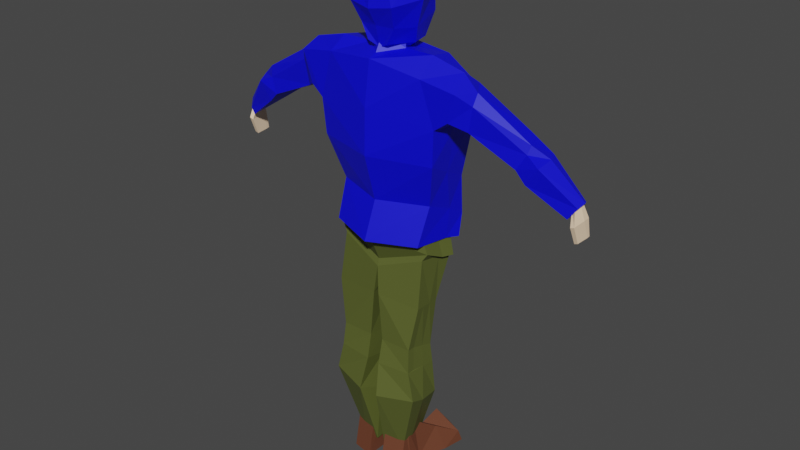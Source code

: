 # Source: Jeroupa.blend  (saved by Blender 3.4.6; exported with 4.5.12 LTS)
import bpy
from mathutils import Matrix  # noqa: F401  (used for matrix-valued properties, if any)

bpy.ops.wm.read_factory_settings(use_empty=True)
scene = bpy.context.scene
scene.name = 'Scene'

# ---- collections
col_collection = bpy.data.collections.new('Collection'); scene.collection.children.link(col_collection)

# ---- materials (node trees are filled in below, after node groups)
mat_corpo = bpy.data.materials.new('Corpo')
mat_corpo.alpha_threshold = 0.0
mat_corpo.use_transparent_shadow = False
mat_corpo.roughness = 0.5
mat_corpo.line_color = (0.0, 0.0, 0.0, 1.0)
mat_casaca = bpy.data.materials.new('Casaca')
mat_casaca.use_transparent_shadow = False
mat_cal_as = bpy.data.materials.new('Calças')
mat_cal_as.use_transparent_shadow = False
mat_sapata = bpy.data.materials.new('Sapata')
mat_sapata.use_transparent_shadow = False
mat_material_001 = bpy.data.materials.new('Material.001')
mat_material_001.use_transparent_shadow = False

# ---- material node trees
mat_corpo.use_nodes = True; mat_corpo.node_tree.nodes.clear()
_N = mat_corpo.node_tree.nodes; _L = mat_corpo.node_tree.links
n0 = _N.new('ShaderNodeOutputMaterial'); n0.name = 'Material Output'; n0.location = (300, 300)
n1 = _N.new('ShaderNodeBsdfPrincipled'); n1.name = 'Principled BSDF'; n1.location = (10, 300)
n1.distribution = 'GGX'
n1.subsurface_method = 'RANDOM_WALK_SKIN'
n1.inputs[0].default_value = (1.0, 0.7454, 0.5089, 1.0)
n1.inputs[3].default_value = 1.45
n1.inputs[27].default_value = (0.0, 0.0, 0.0, 1.0)
n1.inputs[28].default_value = 1.0
_L.new(n1.outputs[0], n0.inputs[0])
n0.is_active_output = True
mat_casaca.use_nodes = True; mat_casaca.node_tree.nodes.clear()
_N = mat_casaca.node_tree.nodes; _L = mat_casaca.node_tree.links
n0 = _N.new('ShaderNodeBsdfPrincipled'); n0.name = 'Principled BSDF'; n0.location = (10, 300)
n0.distribution = 'GGX'
n0.subsurface_method = 'RANDOM_WALK_SKIN'
n0.inputs[0].default_value = (0.0, 0.0002376, 0.8, 1.0)
n0.inputs[3].default_value = 1.45
n0.inputs[27].default_value = (0.0, 0.0, 0.0, 1.0)
n0.inputs[28].default_value = 1.0
n1 = _N.new('ShaderNodeOutputMaterial'); n1.name = 'Material Output'; n1.location = (300, 300)
_L.new(n0.outputs[0], n1.inputs[0])
n1.is_active_output = True
mat_cal_as.use_nodes = True; mat_cal_as.node_tree.nodes.clear()
_N = mat_cal_as.node_tree.nodes; _L = mat_cal_as.node_tree.links
n0 = _N.new('ShaderNodeBsdfPrincipled'); n0.name = 'Principled BSDF'; n0.location = (10, 300)
n0.distribution = 'GGX'
n0.subsurface_method = 'RANDOM_WALK_SKIN'
n0.inputs[0].default_value = (0.09732, 0.1149, 0.02451, 1.0)
n0.inputs[3].default_value = 1.45
n0.inputs[27].default_value = (0.0, 0.0, 0.0, 1.0)
n0.inputs[28].default_value = 1.0
n1 = _N.new('ShaderNodeOutputMaterial'); n1.name = 'Material Output'; n1.location = (300, 300)
_L.new(n0.outputs[0], n1.inputs[0])
n1.is_active_output = True
mat_sapata.use_nodes = True; mat_sapata.node_tree.nodes.clear()
_N = mat_sapata.node_tree.nodes; _L = mat_sapata.node_tree.links
n0 = _N.new('ShaderNodeBsdfPrincipled'); n0.name = 'Principled BSDF'; n0.location = (10, 300)
n0.distribution = 'GGX'
n0.subsurface_method = 'RANDOM_WALK_SKIN'
n0.inputs[0].default_value = (0.1473, 0.04807, 0.02367, 1.0)
n0.inputs[3].default_value = 1.45
n0.inputs[27].default_value = (0.0, 0.0, 0.0, 1.0)
n0.inputs[28].default_value = 1.0
n1 = _N.new('ShaderNodeOutputMaterial'); n1.name = 'Material Output'; n1.location = (300, 300)
_L.new(n0.outputs[0], n1.inputs[0])
n1.is_active_output = True
mat_material_001.use_nodes = True; mat_material_001.node_tree.nodes.clear()
_N = mat_material_001.node_tree.nodes; _L = mat_material_001.node_tree.links
n0 = _N.new('ShaderNodeBsdfPrincipled'); n0.name = 'Principled BSDF'; n0.location = (10, 300)
n0.distribution = 'GGX'
n0.subsurface_method = 'RANDOM_WALK_SKIN'
n0.inputs[0].default_value = (0.0, 0.0, 0.0, 1.0)
n0.inputs[3].default_value = 1.45
n0.inputs[27].default_value = (0.0, 0.0, 0.0, 1.0)
n0.inputs[28].default_value = 1.0
n1 = _N.new('ShaderNodeOutputMaterial'); n1.name = 'Material Output'; n1.location = (300, 300)
_L.new(n0.outputs[0], n1.inputs[0])
n1.is_active_output = True

# ---- world
world_world = bpy.data.worlds.new('World'); scene.world = world_world
world_world.use_nodes = True; world_world.node_tree.nodes.clear()
_N = world_world.node_tree.nodes; _L = world_world.node_tree.links
n0 = _N.new('ShaderNodeOutputWorld'); n0.name = 'World Output'; n0.location = (300, 300)
n1 = _N.new('ShaderNodeBackground'); n1.name = 'Background'; n1.location = (10, 300)
n1.inputs[0].default_value = (0.05088, 0.05088, 0.05088, 1.0)
_L.new(n1.outputs[0], n0.inputs[0])
n0.is_active_output = True
world_world.color = (0.05088, 0.05088, 0.05088)
world_world.use_sun_shadow = False
world_world.sun_shadow_jitter_overblur = 0.0

# ---- meshes
me_cube = bpy.data.meshes.new('Cube')
me_cube.from_pydata([(-0.3375, 0.0446, 0.4141), (-0.3968, 0.1905, -0.837), (-0.3726, -0.2265, 0.3783), (-0.3557, -0.04373, -0.7809), (0.0, 0.3134, -1.022), (0.0, -0.2728, 0.386), (0.0, -0.1746, -0.7955), (0.0, 0.08508, 0.3919), (-0.4589, -0.1998, -0.1731), (-0.3884, 0.2147, -0.385), (0.0, 0.3375, -0.3995), (0.0, -0.3306, -0.1731), (-0.3721, 0.2537, -0.6873), (0.0, 0.3955, -0.6891), (0.0, -0.1649, -0.5213), (-0.3721, -0.04015, -0.5067), (-0.4753, -0.2144, 0.09056), (-0.4753, 0.2532, 0.04374), (0.0, 0.376, 0.04374), (0.0, -0.3227, 0.1598), (-0.3968, 0.1582, -1.049), (-0.3557, -0.1435, -0.9958), (0.0, 0.3192, -1.149), (0.0, -0.3243, -1.063), (-0.4581, 0.1348, -1.243), (-0.417, -0.1142, -1.201), (0.0, 0.3281, -1.307), (0.0, -0.1922, -1.357), (-0.4581, 0.1348, -1.243), (-0.417, -0.1142, -1.201), (0.0, 0.3281, -1.307), (0.0, -0.1922, -1.357), (-0.3145, -0.2088, -2.06), (-0.0906, 0.133, -2.114), (-0.09511, -0.2102, -2.059), (-0.2467, -0.05914, -3.161), (-0.2567, -0.1774, -3.187), (-0.132, -0.01442, -3.16), (-0.08377, -0.2148, -3.188), (-0.1105, 0.2756, -1.566), (-0.4046, 0.02594, -1.662), (-0.409, -0.1511, -1.659), (-0.05479, -0.2095, -1.617), (-0.3816, -0.2497, -2.533), (-0.124, -0.3334, -2.581), (-0.354, -0.04661, -2.626), (-0.05285, -0.002373, -2.688), (-0.09223, -0.2599, -2.284), (-0.09218, 0.03791, -2.361), (-0.329, -0.2312, -2.277), (-0.3473, 0.01149, -2.3), (-0.3764, 0.07412, -0.8091), (-0.3665, -0.0977, 0.466), (0.0, 0.1102, 0.5086), (-0.4235, 0.008738, -0.2797), (-0.3721, 0.1077, -0.5976), (-0.4753, 0.02085, 0.067), (-0.3764, 0.008278, -1.023), (-0.4377, 0.01105, -1.222), (0.0, 0.06952, -1.332), (-0.4377, 0.01105, -1.222), (0.0, 0.06952, -1.332), (-0.09284, -0.03753, -2.087), (-0.2663, -0.1609, -3.181), (-0.0841, -0.07648, -3.172), (-0.08282, 0.03453, -1.591), (-0.4068, -0.06202, -1.66), (-0.08821, -0.1826, -2.655), (-0.3677, -0.1633, -2.6), (-0.3382, -0.1091, -2.289), (-0.0922, -0.1101, -2.323), (-0.5758, -0.2032, 0.1637), (-0.6377, -0.2146, 0.3342), (-0.6082, -0.09388, 0.4048), (-0.5601, 0.03951, 0.3765), (-0.5536, 0.235, 0.1259), (-0.5646, 0.01724, 0.1447), (-0.679, -0.1249, 0.1038), (-0.7131, -0.1322, 0.2843), (-0.7148, -0.0547, 0.3221), (-0.684, 0.03087, 0.2982), (-0.6648, 0.1563, 0.07954), (-0.6719, 0.01659, 0.09161), (-1.03, -0.1089, -0.05134), (-1.093, -0.08618, 0.05622), (-1.121, -0.05153, 0.08287), (-1.091, 0.01851, 0.08168), (-1.01, 0.1212, -0.06339), (-1.02, 0.006814, -0.05741), (-1.111, -0.08941, -0.126), (-1.204, -0.09684, 0.007651), (-1.224, -0.01807, 0.04075), (-1.188, 0.06895, 0.03928), (-1.117, 0.105, -0.07193), (-1.1, 0.05372, -0.1319), (-1.631, -0.01727, -0.4181), (-1.665, -0.003567, -0.3771), (-1.678, 0.02803, -0.3561), (-1.66, 0.07048, -0.3673), (-1.619, 0.1201, -0.4253), (-1.625, 0.05185, -0.4218), (-1.668, 0.02782, -0.4779), (-1.703, 0.01141, -0.4619), (-1.722, 0.06543, -0.447), (-1.724, 0.09698, -0.4428), (-1.686, 0.1183, -0.4643), (-1.68, 0.07056, -0.4692), (0.0, 0.04995, 0.4061), (-0.1383, -0.08571, 0.4611), (0.0, -0.2083, 0.4099), (-0.1116, -0.04829, 0.5707), (0.0, -0.1437, 0.6154), (-1.693, -0.02047, -0.6071), (-1.728, -0.0232, -0.5931), (-1.747, 0.08849, -0.5733), (-1.749, 0.1455, -0.5681), (-1.711, 0.1667, -0.5896), (-1.705, 0.09362, -0.5955), (-1.703, 0.04184, -0.7632), (-1.733, 0.03953, -0.7513), (-1.749, 0.1513, -0.7401), (-1.75, 0.1772, -0.7357), (-1.718, 0.1952, -0.754), (-1.713, 0.1556, -0.759), (-0.07808, -0.1896, 0.5653), (-0.1262, -0.2373, 0.9276), (-0.1207, 0.143, 0.5502), (-0.1735, 0.1781, 0.9558), (-0.1578, -0.0008637, 0.5505), (-0.168, -0.2567, 0.8273), (-0.1739, 0.0008075, 1.004), (-0.1739, 0.1711, 0.8589), (0.0, 0.229, 0.5342), (0.0, 0.1765, 0.9995), (0.0, -0.1669, 0.5242), (0.0, -0.252, 0.9971), (-0.2361, -0.02359, 0.8464), (0.0, 0.2158, 0.8701), (0.0, -0.2785, 0.8004), (0.0, 0.01493, 0.4463), (0.0, -0.0545, 1.061), (-0.1316, -0.19, 0.6752), (-0.1511, 0.2049, 0.7156), (-0.189, -0.02484, 0.6579), (0.0, 0.3033, 0.7362), (0.0, -0.2087, 0.6791), (-0.3388, -0.01124, -2.105), (-0.3145, -0.2088, -2.06), (-0.0906, 0.133, -2.114), (-0.1105, 0.2756, -1.566), (-0.4046, 0.02594, -1.662), (-0.409, -0.1511, -1.659), (-0.09218, 0.03791, -2.361), (-0.329, -0.2312, -2.277), (-0.3473, 0.01149, -2.3), (-0.3267, -0.1094, -2.082), (-0.4068, -0.06202, -1.66), (-0.3382, -0.1091, -2.289), (-0.3968, 0.1905, -0.837), (-0.3557, -0.04373, -0.7809), (0.0, 0.3134, -1.022), (0.0, -0.1746, -0.7955), (-0.3968, 0.1582, -1.049), (-0.3557, -0.1435, -0.9958), (0.0, 0.3192, -1.149), (0.0, -0.3243, -1.063), (-0.4581, 0.1348, -1.243), (-0.417, -0.1142, -1.201), (0.0, 0.3281, -1.307), (0.0, -0.1922, -1.357), (-0.4581, 0.1348, -1.243), (-0.417, -0.1142, -1.201), (0.0, 0.3281, -1.307), (0.0, -0.1922, -1.357), (-0.3145, -0.2088, -2.06), (-0.0906, 0.133, -2.114), (-0.09511, -0.2102, -2.059), (-0.2066, -0.03462, -3.189), (-0.215, -0.1337, -3.211), (-0.1106, 0.002837, -3.189), (-0.07017, -0.165, -3.212), (-0.1105, 0.2756, -1.566), (-0.4046, 0.02594, -1.662), (-0.409, -0.1511, -1.659), (-0.05479, -0.2095, -1.617), (-0.3816, -0.2497, -2.533), (-0.124, -0.3334, -2.581), (-0.354, -0.04661, -2.626), (-0.05285, -0.002373, -2.688), (-0.09223, -0.2599, -2.284), (-0.09218, 0.03791, -2.361), (-0.329, -0.2312, -2.277), (-0.3473, 0.01149, -2.3), (-0.3764, 0.07412, -0.8091), (-0.3764, 0.008278, -1.023), (-0.4377, 0.01105, -1.222), (0.0, 0.06952, -1.332), (-0.4377, 0.01105, -1.222), (0.0, 0.06952, -1.332), (-0.09284, -0.03753, -2.087), (-0.223, -0.1198, -3.206), (-0.07044, -0.04914, -3.199), (-0.08282, 0.03453, -1.591), (-0.4068, -0.06202, -1.66), (-0.08821, -0.1826, -2.655), (-0.3677, -0.1633, -2.6), (-0.3382, -0.1091, -2.289), (-0.0922, -0.1101, -2.323), (-0.3388, -0.01124, -2.105), (-0.3145, -0.2088, -2.06), (-0.0906, 0.133, -2.114), (-0.1105, 0.2756, -1.566), (-0.4046, 0.02594, -1.662), (-0.409, -0.1511, -1.659), (-0.09218, 0.03791, -2.361), (-0.329, -0.2312, -2.277), (-0.3473, 0.01149, -2.3), (-0.3267, -0.1094, -2.082), (-0.4068, -0.06202, -1.66), (-0.3382, -0.1091, -2.289), (0.3375, 0.0446, 0.4141), (0.3968, 0.1905, -0.837), (0.3726, -0.2265, 0.3783), (0.3557, -0.04373, -0.7809), (0.4589, -0.1998, -0.1731), (0.3884, 0.2147, -0.385), (0.3721, 0.2537, -0.6873), (0.3721, -0.04015, -0.5067), (0.4753, -0.2144, 0.09056), (0.4753, 0.2532, 0.04374), (0.3968, 0.1582, -1.049), (0.3557, -0.1435, -0.9958), (0.4581, 0.1348, -1.243), (0.417, -0.1142, -1.201), (0.4581, 0.1348, -1.243), (0.417, -0.1142, -1.201), (0.3145, -0.2088, -2.06), (0.0906, 0.133, -2.114), (0.09511, -0.2102, -2.059), (0.2467, -0.05914, -3.161), (0.2567, -0.1774, -3.187), (0.132, -0.01442, -3.16), (0.08377, -0.2148, -3.188), (0.1105, 0.2756, -1.566), (0.4046, 0.02594, -1.662), (0.409, -0.1511, -1.659), (0.05479, -0.2095, -1.617), (0.3816, -0.2497, -2.533), (0.124, -0.3334, -2.581), (0.354, -0.04661, -2.626), (0.05285, -0.002373, -2.688), (0.09223, -0.2599, -2.284), (0.09218, 0.03791, -2.361), (0.329, -0.2312, -2.277), (0.3473, 0.01149, -2.3), (0.3764, 0.07412, -0.8091), (0.3665, -0.0977, 0.466), (0.4235, 0.008738, -0.2797), (0.3721, 0.1077, -0.5976), (0.4753, 0.02085, 0.067), (0.3764, 0.008278, -1.023), (0.4377, 0.01105, -1.222), (0.4377, 0.01105, -1.222), (0.09284, -0.03753, -2.087), (0.2663, -0.1609, -3.181), (0.0841, -0.07648, -3.172), (0.08282, 0.03453, -1.591), (0.4068, -0.06202, -1.66), (0.08821, -0.1826, -2.655), (0.3677, -0.1633, -2.6), (0.3382, -0.1091, -2.289), (0.0922, -0.1101, -2.323), (0.5758, -0.2032, 0.1637), (0.6377, -0.2146, 0.3342), (0.6082, -0.09388, 0.4048), (0.5601, 0.03951, 0.3765), (0.5536, 0.235, 0.1259), (0.5646, 0.01724, 0.1447), (0.679, -0.1249, 0.1038), (0.7131, -0.1322, 0.2843), (0.7148, -0.0547, 0.3221), (0.684, 0.03087, 0.2982), (0.6648, 0.1563, 0.07954), (0.6719, 0.01659, 0.09161), (1.03, -0.1089, -0.05134), (1.093, -0.08618, 0.05622), (1.121, -0.05153, 0.08287), (1.091, 0.01851, 0.08168), (1.01, 0.1212, -0.06339), (1.02, 0.006814, -0.05741), (1.111, -0.08941, -0.126), (1.204, -0.09684, 0.007651), (1.224, -0.01807, 0.04075), (1.188, 0.06895, 0.03928), (1.117, 0.105, -0.07193), (1.1, 0.05372, -0.1319), (1.631, -0.01727, -0.4181), (1.665, -0.003567, -0.3771), (1.678, 0.02803, -0.3561), (1.66, 0.07048, -0.3673), (1.619, 0.1201, -0.4253), (1.625, 0.05185, -0.4218), (1.668, 0.02782, -0.4779), (1.703, 0.01141, -0.4619), (1.722, 0.06543, -0.447), (1.724, 0.09698, -0.4428), (1.686, 0.1183, -0.4643), (1.68, 0.07056, -0.4692), (0.1383, -0.08571, 0.4611), (0.1116, -0.04829, 0.5707), (1.693, -0.02047, -0.6071), (1.728, -0.0232, -0.5931), (1.747, 0.08849, -0.5733), (1.749, 0.1455, -0.5681), (1.711, 0.1667, -0.5896), (1.705, 0.09362, -0.5955), (1.703, 0.04184, -0.7632), (1.733, 0.03953, -0.7513), (1.749, 0.1513, -0.7401), (1.75, 0.1772, -0.7357), (1.718, 0.1952, -0.754), (1.713, 0.1556, -0.759), (0.07808, -0.1896, 0.5653), (0.1262, -0.2373, 0.9276), (0.1207, 0.143, 0.5502), (0.1735, 0.1781, 0.9558), (0.1578, -0.0008637, 0.5505), (0.168, -0.2567, 0.8273), (0.1739, 0.0008075, 1.004), (0.1739, 0.1711, 0.8589), (0.2361, -0.02359, 0.8464), (0.1316, -0.19, 0.6752), (0.1511, 0.2049, 0.7156), (0.189, -0.02484, 0.6579), (0.3388, -0.01124, -2.105), (0.3145, -0.2088, -2.06), (0.0906, 0.133, -2.114), (0.1105, 0.2756, -1.566), (0.4046, 0.02594, -1.662), (0.409, -0.1511, -1.659), (0.09218, 0.03791, -2.361), (0.329, -0.2312, -2.277), (0.3473, 0.01149, -2.3), (0.3267, -0.1094, -2.082), (0.4068, -0.06202, -1.66), (0.3382, -0.1091, -2.289), (0.3968, 0.1905, -0.837), (0.3557, -0.04373, -0.7809), (0.3968, 0.1582, -1.049), (0.3557, -0.1435, -0.9958), (0.4581, 0.1348, -1.243), (0.417, -0.1142, -1.201), (0.4581, 0.1348, -1.243), (0.417, -0.1142, -1.201), (0.3145, -0.2088, -2.06), (0.0906, 0.133, -2.114), (0.09511, -0.2102, -2.059), (0.2066, -0.03462, -3.189), (0.215, -0.1337, -3.211), (0.1106, 0.002837, -3.189), (0.07017, -0.165, -3.212), (0.1105, 0.2756, -1.566), (0.4046, 0.02594, -1.662), (0.409, -0.1511, -1.659), (0.05479, -0.2095, -1.617), (0.3816, -0.2497, -2.533), (0.124, -0.3334, -2.581), (0.354, -0.04661, -2.626), (0.05285, -0.002373, -2.688), (0.09223, -0.2599, -2.284), (0.09218, 0.03791, -2.361), (0.329, -0.2312, -2.277), (0.3473, 0.01149, -2.3), (0.3764, 0.07412, -0.8091), (0.3764, 0.008278, -1.023), (0.4377, 0.01105, -1.222), (0.4377, 0.01105, -1.222), (0.09284, -0.03753, -2.087), (0.223, -0.1198, -3.206), (0.07044, -0.04914, -3.199), (0.08282, 0.03453, -1.591), (0.4068, -0.06202, -1.66), (0.08821, -0.1826, -2.655), (0.3677, -0.1633, -2.6), (0.3382, -0.1091, -2.289), (0.0922, -0.1101, -2.323), (0.3388, -0.01124, -2.105), (0.3145, -0.2088, -2.06), (0.0906, 0.133, -2.114), (0.1105, 0.2756, -1.566), (0.4046, 0.02594, -1.662), (0.409, -0.1511, -1.659), (0.09218, 0.03791, -2.361), (0.329, -0.2312, -2.277), (0.3473, 0.01149, -2.3), (0.3267, -0.1094, -2.082), (0.4068, -0.06202, -1.66), (0.3382, -0.1091, -2.289), (-0.2467, -0.05914, -3.161), (-0.2567, -0.1774, -3.187), (-0.132, -0.01442, -3.16), (-0.08377, -0.2148, -3.188), (-0.2663, -0.1609, -3.181), (-0.0841, -0.07648, -3.172), (-0.2763, -0.016, -3.434), (-0.2573, -0.2456, -3.426), (-0.08496, 0.06443, -3.422), (-0.08432, -0.283, -3.427), (-0.2668, -0.1246, -3.429), (-0.08464, -0.07505, -3.423), (-0.3955, 0.3755, -3.356), (-0.4097, 0.4107, -3.431), (-0.1312, 0.4284, -3.304), (-0.2685, 0.4154, -3.34), (-0.2674, 0.4888, -3.43), (-0.08432, 0.396, -3.42), (-0.3067, 0.1641, -3.267), (-0.3736, 0.2218, -3.436), (-0.1162, 0.2514, -3.343), (-0.08464, 0.252, -3.437), (0.2467, -0.05914, -3.161), (0.2567, -0.1774, -3.187), (0.132, -0.01442, -3.16), (0.08377, -0.2148, -3.188), (0.2663, -0.1609, -3.181), (0.0841, -0.07648, -3.172), (0.2763, -0.016, -3.434), (0.2573, -0.2456, -3.426), (0.08496, 0.06443, -3.422), (0.08432, -0.283, -3.427), (0.2668, -0.1246, -3.429), (0.08464, -0.07505, -3.423), (0.3955, 0.3755, -3.356), (0.4097, 0.4107, -3.431), (0.1312, 0.4284, -3.304), (0.2685, 0.4154, -3.34), (0.2674, 0.4888, -3.43), (0.08432, 0.396, -3.42), (0.3067, 0.1641, -3.267), (0.3736, 0.2218, -3.436), (0.1162, 0.2514, -3.343), (0.08464, 0.252, -3.437)], [], [(7, 0, 52, 108, 107), (19, 5, 2, 16), (2, 52, 73, 72), (17, 0, 7, 18), (6, 3, 21, 23), (12, 9, 10, 13), (55, 54, 9, 12), (14, 11, 8, 15), (6, 14, 15, 3), (51, 55, 12, 1), (1, 12, 13, 4), (9, 17, 18, 10), (54, 56, 17, 9), (11, 19, 16, 8), (23, 21, 25, 27), (51, 1, 20, 57), (1, 4, 22, 20), (27, 25, 29, 31), (57, 20, 24, 58), (20, 22, 26, 24), (66, 40, 150, 156), (58, 24, 28, 60), (59, 27, 31, 61), (24, 26, 30, 28), (44, 43, 36, 38), (42, 41, 32, 34), (48, 50, 154, 152), (65, 42, 34, 62), (68, 45, 35, 63), (67, 44, 38, 64), (45, 46, 37, 35), (61, 31, 42, 65), (60, 28, 40, 66), (31, 29, 41, 42), (28, 30, 39, 40), (50, 48, 46, 45), (70, 47, 44, 67), (69, 50, 45, 68), (47, 49, 43, 44), (34, 32, 49, 47), (33, 48, 152, 148), (62, 34, 47, 70), (50, 69, 157, 154), (33, 62, 70, 48), (41, 66, 156, 151), (49, 69, 68, 43), (48, 70, 67, 46), (29, 60, 66, 41), (30, 61, 65, 39), (46, 67, 64, 37), (43, 68, 63, 36), (39, 65, 62, 33), (39, 33, 148, 149), (26, 59, 61, 30), (25, 58, 60, 29), (21, 57, 58, 25), (3, 51, 57, 21), (8, 16, 56, 54), (3, 15, 55, 51), (15, 8, 54, 55), (56, 16, 71, 76), (53, 110, 111), (74, 75, 81, 80), (72, 73, 79, 78), (16, 2, 72, 71), (17, 56, 76, 75), (52, 0, 74, 73), (0, 17, 75, 74), (81, 82, 88, 87), (82, 77, 83, 88), (71, 72, 78, 77), (76, 71, 77, 82), (75, 76, 82, 81), (73, 74, 80, 79), (85, 86, 92, 91), (87, 88, 94, 93), (79, 80, 86, 85), (78, 79, 85, 84), (80, 81, 87, 86), (77, 78, 84, 83), (89, 90, 96, 95), (92, 93, 99, 98), (84, 85, 91, 90), (86, 87, 93, 92), (83, 84, 90, 89), (88, 83, 89, 94), (96, 97, 103, 102), (97, 98, 104, 103), (94, 89, 95, 100), (93, 94, 100, 99), (91, 92, 98, 97), (90, 91, 97, 96), (105, 106, 117, 116), (106, 101, 112, 117), (98, 99, 105, 104), (95, 96, 102, 101), (100, 95, 101, 106), (99, 100, 106, 105), (89, 93, 92, 91, 90), (95, 99, 98, 97, 96), (108, 109, 111, 110), (109, 108, 52, 2, 5), (107, 108, 110, 53), (115, 116, 122, 121), (113, 114, 120, 119), (103, 104, 115, 114), (102, 103, 114, 113), (104, 105, 116, 115), (101, 102, 113, 112), (123, 120, 121, 122), (118, 119, 120, 123), (112, 113, 119, 118), (117, 112, 118, 123), (116, 117, 123, 122), (114, 115, 121, 120), (141, 129, 136, 143), (129, 125, 130, 136), (136, 130, 127, 131), (143, 136, 131, 142), (142, 131, 137, 144), (131, 127, 133, 137), (138, 135, 125, 129), (145, 138, 129, 141), (126, 132, 139, 128), (128, 139, 134, 124), (133, 127, 130, 140), (140, 130, 125, 135), (134, 145, 141, 124), (126, 142, 144, 132), (128, 143, 142, 126), (124, 141, 143, 128), (150, 149, 148, 146), (156, 150, 146, 155), (155, 146, 154, 157), (146, 148, 152, 154), (147, 155, 157, 153), (151, 156, 155, 147), (32, 41, 151, 147), (40, 39, 149, 150), (69, 49, 153, 157), (49, 32, 147, 153), (161, 159, 163, 165), (165, 163, 167, 169), (193, 158, 162, 194), (158, 160, 164, 162), (169, 167, 171, 173), (194, 162, 166, 195), (162, 164, 168, 166), (203, 182, 212, 218), (195, 166, 170, 197), (196, 169, 173, 198), (166, 168, 172, 170), (186, 185, 178, 180), (184, 183, 174, 176), (190, 192, 216, 214), (202, 184, 176, 199), (205, 187, 177, 200), (204, 186, 180, 201), (187, 188, 179, 177), (198, 173, 184, 202), (197, 170, 182, 203), (173, 171, 183, 184), (170, 172, 181, 182), (192, 190, 188, 187), (207, 189, 186, 204), (206, 192, 187, 205), (189, 191, 185, 186), (176, 174, 191, 189), (175, 190, 214, 210), (199, 176, 189, 207), (192, 206, 219, 216), (175, 199, 207, 190), (183, 203, 218, 213), (191, 206, 205, 185), (190, 207, 204, 188), (171, 197, 203, 183), (172, 198, 202, 181), (188, 204, 201, 179), (185, 205, 200, 178), (181, 202, 199, 175), (181, 175, 210, 211), (168, 196, 198, 172), (167, 195, 197, 171), (163, 194, 195, 167), (159, 193, 194, 163), (212, 211, 210, 208), (218, 212, 208, 217), (217, 208, 216, 219), (208, 210, 214, 216), (209, 217, 219, 215), (213, 218, 217, 209), (174, 183, 213, 209), (182, 181, 211, 212), (206, 191, 215, 219), (191, 174, 209, 215), (7, 107, 308, 256, 220), (19, 228, 222, 5), (222, 273, 274, 256), (229, 18, 7, 220), (6, 23, 231, 223), (226, 13, 10, 225), (258, 226, 225, 257), (14, 227, 224, 11), (6, 223, 227, 14), (255, 221, 226, 258), (221, 4, 13, 226), (225, 10, 18, 229), (257, 225, 229, 259), (11, 224, 228, 19), (23, 27, 233, 231), (255, 260, 230, 221), (221, 230, 22, 4), (27, 31, 235, 233), (260, 261, 232, 230), (230, 232, 26, 22), (267, 344, 338, 244), (261, 262, 234, 232), (232, 234, 30, 26), (248, 242, 240, 247), (246, 238, 236, 245), (252, 340, 342, 254), (266, 263, 238, 246), (269, 264, 239, 249), (268, 265, 242, 248), (249, 239, 241, 250), (61, 266, 246, 31), (262, 267, 244, 234), (31, 246, 245, 235), (234, 244, 243, 30), (254, 249, 250, 252), (271, 268, 248, 251), (270, 269, 249, 254), (251, 248, 247, 253), (238, 251, 253, 236), (237, 336, 340, 252), (263, 271, 251, 238), (254, 342, 345, 270), (237, 252, 271, 263), (245, 339, 344, 267), (253, 247, 269, 270), (252, 250, 268, 271), (235, 245, 267, 262), (30, 243, 266, 61), (250, 241, 265, 268), (247, 240, 264, 269), (243, 237, 263, 266), (243, 337, 336, 237), (233, 235, 262, 261), (231, 233, 261, 260), (223, 231, 260, 255), (224, 257, 259, 228), (223, 255, 258, 227), (227, 258, 257, 224), (259, 277, 272, 228), (53, 111, 309), (275, 281, 282, 276), (273, 279, 280, 274), (228, 272, 273, 222), (229, 276, 277, 259), (256, 274, 275, 220), (220, 275, 276, 229), (282, 288, 289, 283), (283, 289, 284, 278), (272, 278, 279, 273), (277, 283, 278, 272), (276, 282, 283, 277), (274, 280, 281, 275), (286, 292, 293, 287), (288, 294, 295, 289), (280, 286, 287, 281), (279, 285, 286, 280), (281, 287, 288, 282), (278, 284, 285, 279), (290, 296, 297, 291), (293, 299, 300, 294), (285, 291, 292, 286), (287, 293, 294, 288), (284, 290, 291, 285), (289, 295, 290, 284), (297, 303, 304, 298), (298, 304, 305, 299), (295, 301, 296, 290), (294, 300, 301, 295), (292, 298, 299, 293), (291, 297, 298, 292), (306, 314, 315, 307), (307, 315, 310, 302), (299, 305, 306, 300), (296, 302, 303, 297), (301, 307, 302, 296), (300, 306, 307, 301), (290, 291, 292, 293, 294), (296, 297, 298, 299, 300), (308, 309, 111, 109), (109, 5, 222, 256, 308), (107, 53, 309, 308), (313, 319, 320, 314), (311, 317, 318, 312), (304, 312, 313, 305), (303, 311, 312, 304), (305, 313, 314, 306), (302, 310, 311, 303), (321, 320, 319, 318), (316, 321, 318, 317), (310, 316, 317, 311), (315, 321, 316, 310), (314, 320, 321, 315), (312, 318, 319, 313), (331, 333, 330, 327), (327, 330, 328, 323), (330, 329, 325, 328), (333, 332, 329, 330), (332, 144, 137, 329), (329, 137, 133, 325), (138, 327, 323, 135), (145, 331, 327, 138), (324, 326, 139, 132), (326, 322, 134, 139), (133, 140, 328, 325), (140, 135, 323, 328), (134, 322, 331, 145), (324, 132, 144, 332), (326, 324, 332, 333), (322, 326, 333, 331), (338, 334, 336, 337), (344, 343, 334, 338), (343, 345, 342, 334), (334, 342, 340, 336), (335, 341, 345, 343), (339, 335, 343, 344), (236, 335, 339, 245), (244, 338, 337, 243), (270, 345, 341, 253), (253, 341, 335, 236), (161, 165, 349, 347), (165, 169, 351, 349), (373, 374, 348, 346), (346, 348, 164, 160), (169, 173, 353, 351), (374, 375, 350, 348), (348, 350, 168, 164), (381, 396, 390, 362), (375, 376, 352, 350), (350, 352, 172, 168), (366, 360, 358, 365), (364, 356, 354, 363), (370, 392, 394, 372), (380, 377, 356, 364), (383, 378, 357, 367), (382, 379, 360, 366), (367, 357, 359, 368), (198, 380, 364, 173), (376, 381, 362, 352), (173, 364, 363, 353), (352, 362, 361, 172), (372, 367, 368, 370), (385, 382, 366, 369), (384, 383, 367, 372), (369, 366, 365, 371), (356, 369, 371, 354), (355, 388, 392, 370), (377, 385, 369, 356), (372, 394, 397, 384), (355, 370, 385, 377), (363, 391, 396, 381), (371, 365, 383, 384), (370, 368, 382, 385), (353, 363, 381, 376), (172, 361, 380, 198), (368, 359, 379, 382), (365, 358, 378, 383), (361, 355, 377, 380), (361, 389, 388, 355), (351, 353, 376, 375), (349, 351, 375, 374), (347, 349, 374, 373), (390, 386, 388, 389), (396, 395, 386, 390), (395, 397, 394, 386), (386, 394, 392, 388), (387, 393, 397, 395), (391, 387, 395, 396), (354, 387, 391, 363), (362, 390, 389, 361), (384, 397, 393, 371), (371, 393, 387, 354), (401, 399, 405, 407), (400, 403, 409, 406), (408, 409, 407, 405), (404, 406, 409, 408), (399, 402, 408, 405), (403, 401, 407, 409), (402, 398, 404, 408), (406, 404, 417, 411, 414, 415, 419), (418, 419, 415, 412), (417, 416, 410, 411), (398, 400, 418, 416), (414, 413, 412, 415), (410, 413, 414, 411), (404, 398, 416, 417), (400, 406, 419, 418), (416, 418, 412, 413, 410), (423, 429, 427, 421), (422, 428, 431, 425), (430, 427, 429, 431), (426, 430, 431, 428), (421, 427, 430, 424), (425, 431, 429, 423), (424, 430, 426, 420), (428, 441, 437, 436, 433, 439, 426), (440, 434, 437, 441), (439, 433, 432, 438), (420, 438, 440, 422), (436, 437, 434, 435), (432, 433, 436, 435), (426, 439, 438, 420), (422, 440, 441, 428), (438, 432, 435, 434, 440)])
_uv = me_cube.uv_layers.new(name='UVMap')
_uv.uv.foreach_set('vector', [0.75, 0.5, 0.875, 0.5, 0.875, 0.6242, 0.7972, 0.6242, 0.75, 0.5267, 0.5625, 0.875, 0.625, 0.875, 0.625, 1.0, 0.5625, 1.0, 0.875, 0.75, 0.875, 0.6242, 0.875, 0.6242, 0.875, 0.75, 0.5625, 0.25, 0.625, 0.25, 0.625, 0.375, 0.5625, 0.375, 0.375, 0.875, 0.375, 1.0, 0.375, 1.0, 0.375, 0.875, 0.4375, 0.25, 0.5, 0.25, 0.5, 0.375, 0.4375, 0.375, 0.4375, 0.1258, 0.5, 0.1258, 0.5, 0.25, 0.4375, 0.25, 0.4375, 0.875, 0.5, 0.875, 0.5, 1.0, 0.4375, 1.0, 0.375, 0.875, 0.4375, 0.875, 0.4375, 1.0, 0.375, 1.0, 0.375, 0.1258, 0.4375, 0.1258, 0.4375, 0.25, 0.375, 0.25, 0.375, 0.25, 0.4375, 0.25, 0.4375, 0.375, 0.375, 0.375, 0.5, 0.25, 0.5625, 0.25, 0.5625, 0.375, 0.5, 0.375, 0.5, 0.1258, 0.5625, 0.1258, 0.5625, 0.25, 0.5, 0.25, 0.5, 0.875, 0.5625, 0.875, 0.5625, 1.0, 0.5, 1.0, 0.375, 0.875, 0.375, 1.0, 0.375, 1.0, 0.375, 0.875, 0.375, 0.1258, 0.375, 0.25, 0.375, 0.25, 0.375, 0.1258, 0.375, 0.25, 0.375, 0.375, 0.375, 0.375, 0.375, 0.25, 0.375, 0.875, 0.375, 1.0, 0.375, 1.0, 0.375, 0.875, 0.375, 0.1258, 0.375, 0.25, 0.375, 0.25, 0.375, 0.1258, 0.375, 0.25, 0.375, 0.375, 0.375, 0.375, 0.375, 0.25, 0.375, 0.1258, 0.375, 0.25, 0.375, 0.25, 0.375, 0.1258, 0.375, 0.1258, 0.375, 0.25, 0.375, 0.25, 0.375, 0.1258, 0.0, 0.0, 0.0, 0.0, 0.0, 0.0, 0.0, 0.0, 0.375, 0.25, 0.375, 0.375, 0.375, 0.375, 0.375, 0.25, 0.375, 0.875, 0.375, 1.0, 0.375, 1.0, 0.375, 0.875, 0.375, 0.875, 0.375, 1.0, 0.375, 1.0, 0.375, 0.875, 0.375, 0.375, 0.375, 0.25, 0.375, 0.25, 0.375, 0.375, 0.0, 0.0, 0.0, 0.0, 0.0, 0.0, 0.0, 0.0, 0.375, 0.1258, 0.375, 0.25, 0.375, 0.25, 0.375, 0.1258, 0.0, 0.0, 0.0, 0.0, 0.0, 0.0, 0.0, 0.0, 0.375, 0.25, 0.375, 0.375, 0.375, 0.375, 0.375, 0.25, 0.0, 0.0, 0.0, 0.0, 0.0, 0.0, 0.0, 0.0, 0.375, 0.1258, 0.375, 0.25, 0.375, 0.25, 0.375, 0.1258, 0.375, 0.875, 0.375, 1.0, 0.375, 1.0, 0.375, 0.875, 0.375, 0.25, 0.375, 0.375, 0.375, 0.375, 0.375, 0.25, 0.375, 0.25, 0.375, 0.375, 0.375, 0.375, 0.375, 0.25, 0.0, 0.0, 0.0, 0.0, 0.0, 0.0, 0.0, 0.0, 0.375, 0.1258, 0.375, 0.25, 0.375, 0.25, 0.375, 0.1258, 0.375, 0.875, 0.375, 1.0, 0.375, 1.0, 0.375, 0.875, 0.375, 0.875, 0.375, 1.0, 0.375, 1.0, 0.375, 0.875, 0.0, 0.0, 0.0, 0.0, 0.0, 0.0, 0.0, 0.0, 0.0, 0.0, 0.0, 0.0, 0.0, 0.0, 0.0, 0.0, 0.375, 0.25, 0.375, 0.1258, 0.375, 0.1258, 0.375, 0.25, 0.0, 0.0, 0.0, 0.0, 0.0, 0.0, 0.0, 0.0, 0.375, 0.0, 0.375, 0.1258, 0.375, 0.1258, 0.375, 0.0, 0.375, 0.0, 0.375, 0.1258, 0.375, 0.1258, 0.375, 0.0, 0.0, 0.0, 0.0, 0.0, 0.0, 0.0, 0.0, 0.0, 0.375, 0.0, 0.375, 0.1258, 0.375, 0.1258, 0.375, 0.0, 0.0, 0.0, 0.0, 0.0, 0.0, 0.0, 0.0, 0.0, 0.0, 0.0, 0.0, 0.0, 0.0, 0.0, 0.0, 0.0, 0.375, 0.0, 0.375, 0.1258, 0.375, 0.1258, 0.375, 0.0, 0.0, 0.0, 0.0, 0.0, 0.0, 0.0, 0.0, 0.0, 0.0, 0.0, 0.0, 0.0, 0.0, 0.0, 0.0, 0.0, 0.0, 0.0, 0.0, 0.0, 0.0, 0.0, 0.0, 0.0, 0.375, 0.0, 0.375, 0.1258, 0.375, 0.1258, 0.375, 0.0, 0.375, 0.0, 0.375, 0.1258, 0.375, 0.1258, 0.375, 0.0, 0.375, 0.0, 0.375, 0.1258, 0.375, 0.1258, 0.375, 0.0, 0.5, 0.0, 0.5625, 0.0, 0.5625, 0.1258, 0.5, 0.1258, 0.375, 0.0, 0.4375, 0.0, 0.4375, 0.1258, 0.375, 0.1258, 0.4375, 0.0, 0.5, 0.0, 0.5, 0.1258, 0.4375, 0.1258, 0.5625, 0.1258, 0.5625, 0.0, 0.5625, 0.0, 0.5625, 0.1258, 0.75, 0.5267, 0.7972, 0.6242, 0.75, 0.7083, 0.625, 0.25, 0.5625, 0.25, 0.5625, 0.25, 0.625, 0.25, 0.875, 0.75, 0.875, 0.6242, 0.875, 0.6242, 0.875, 0.75, 0.5625, 1.0, 0.625, 1.0, 0.625, 1.0, 0.5625, 1.0, 0.5625, 0.25, 0.5625, 0.1258, 0.5625, 0.1258, 0.5625, 0.25, 0.875, 0.6242, 0.875, 0.5, 0.875, 0.5, 0.875, 0.6242, 0.625, 0.25, 0.5625, 0.25, 0.5625, 0.25, 0.625, 0.25, 0.5625, 0.25, 0.5625, 0.1258, 0.5625, 0.1258, 0.5625, 0.25, 0.5625, 0.1258, 0.5625, 0.0, 0.5625, 0.0, 0.5625, 0.1258, 0.5625, 1.0, 0.625, 1.0, 0.625, 1.0, 0.5625, 1.0, 0.5625, 0.1258, 0.5625, 0.0, 0.5625, 0.0, 0.5625, 0.1258, 0.5625, 0.25, 0.5625, 0.1258, 0.5625, 0.1258, 0.5625, 0.25, 0.875, 0.6242, 0.875, 0.5, 0.875, 0.5, 0.875, 0.6242, 0.875, 0.6242, 0.875, 0.5, 0.875, 0.5, 0.875, 0.6242, 0.5625, 0.25, 0.5625, 0.1258, 0.5625, 0.1258, 0.5625, 0.25, 0.875, 0.6242, 0.875, 0.5, 0.875, 0.5, 0.875, 0.6242, 0.875, 0.75, 0.875, 0.6242, 0.875, 0.6242, 0.875, 0.75, 0.625, 0.25, 0.5625, 0.25, 0.5625, 0.25, 0.625, 0.25, 0.5625, 1.0, 0.625, 1.0, 0.625, 1.0, 0.5625, 1.0, 0.5625, 1.0, 0.625, 1.0, 0.625, 1.0, 0.5625, 1.0, 0.625, 0.25, 0.5625, 0.25, 0.5625, 0.25, 0.625, 0.25, 0.875, 0.75, 0.875, 0.6242, 0.875, 0.6242, 0.875, 0.75, 0.625, 0.25, 0.5625, 0.25, 0.5625, 0.25, 0.625, 0.25, 0.5625, 1.0, 0.625, 1.0, 0.625, 1.0, 0.5625, 1.0, 0.5625, 0.1258, 0.5625, 0.0, 0.5625, 0.0, 0.5625, 0.1258, 0.875, 0.75, 0.875, 0.6242, 0.875, 0.6242, 0.875, 0.75, 0.875, 0.6242, 0.875, 0.5, 0.875, 0.5, 0.875, 0.6242, 0.5625, 0.1258, 0.5625, 0.0, 0.5625, 0.0, 0.5625, 0.1258, 0.5625, 0.25, 0.5625, 0.1258, 0.5625, 0.1258, 0.5625, 0.25, 0.875, 0.6242, 0.875, 0.5, 0.875, 0.5, 0.875, 0.6242, 0.875, 0.75, 0.875, 0.6242, 0.875, 0.6242, 0.875, 0.75, 0.5625, 0.25, 0.5625, 0.1258, 0.5625, 0.1258, 0.5625, 0.25, 0.5625, 0.1258, 0.5625, 0.0, 0.5625, 0.0, 0.5625, 0.1258, 0.625, 0.25, 0.5625, 0.25, 0.5625, 0.25, 0.625, 0.25, 0.5625, 1.0, 0.625, 1.0, 0.625, 1.0, 0.5625, 1.0, 0.5625, 0.1258, 0.5625, 0.0, 0.5625, 0.0, 0.5625, 0.1258, 0.5625, 0.25, 0.5625, 0.1258, 0.5625, 0.1258, 0.5625, 0.25, 0.0, 0.0, 0.0, 0.0, 0.0, 0.0, 0.0, 0.0, 0.0, 0.0, 0.0, 0.0, 0.0, 0.0, 0.0, 0.0, 0.0, 0.0, 0.0, 0.0, 0.7972, 0.6242, 0.75, 0.7083, 0.75, 0.7083, 0.7972, 0.6242, 0.75, 0.7083, 0.7972, 0.6242, 0.875, 0.6242, 0.875, 0.75, 0.75, 0.75, 0.75, 0.5267, 0.7972, 0.6242, 0.7972, 0.6242, 0.75, 0.5267, 0.625, 0.25, 0.5625, 0.25, 0.5625, 0.25, 0.625, 0.25, 0.875, 0.75, 0.875, 0.6242, 0.875, 0.6242, 0.875, 0.75, 0.875, 0.6242, 0.875, 0.5, 0.875, 0.5, 0.875, 0.6242, 0.875, 0.75, 0.875, 0.6242, 0.875, 0.6242, 0.875, 0.75, 0.625, 0.25, 0.5625, 0.25, 0.5625, 0.25, 0.625, 0.25, 0.5625, 1.0, 0.625, 1.0, 0.625, 1.0, 0.5625, 1.0, 0.5625, 0.1258, 0.625, 0.1258, 0.625, 0.25, 0.5625, 0.25, 0.5625, 0.0, 0.625, 0.0, 0.625, 0.1258, 0.5625, 0.1258, 0.5625, 1.0, 0.625, 1.0, 0.625, 1.0, 0.5625, 1.0, 0.5625, 0.1258, 0.5625, 0.0, 0.5625, 0.0, 0.5625, 0.1258, 0.5625, 0.25, 0.5625, 0.1258, 0.5625, 0.1258, 0.5625, 0.25, 0.875, 0.6242, 0.875, 0.5, 0.875, 0.5, 0.875, 0.6242, 0.4375, 0.0, 0.5, 0.0, 0.5, 0.125, 0.4375, 0.125, 0.5, 0.0, 0.625, 0.0, 0.625, 0.125, 0.5, 0.125, 0.5, 0.125, 0.625, 0.125, 0.625, 0.25, 0.5, 0.25, 0.4375, 0.125, 0.5, 0.125, 0.5, 0.25, 0.4375, 0.25, 0.4375, 0.25, 0.5, 0.25, 0.5, 0.375, 0.4375, 0.375, 0.5, 0.25, 0.625, 0.25, 0.625, 0.375, 0.5, 0.375, 0.5, 0.875, 0.625, 0.875, 0.625, 1.0, 0.5, 1.0, 0.4375, 0.875, 0.5, 0.875, 0.5, 1.0, 0.4375, 1.0, 0.125, 0.5, 0.25, 0.5, 0.25, 0.625, 0.125, 0.625, 0.125, 0.625, 0.25, 0.625, 0.25, 0.75, 0.125, 0.75, 0.75, 0.5, 0.875, 0.5, 0.875, 0.625, 0.75, 0.625, 0.75, 0.625, 0.875, 0.625, 0.875, 0.75, 0.75, 0.75, 0.375, 0.875, 0.4375, 0.875, 0.4375, 1.0, 0.375, 1.0, 0.375, 0.25, 0.4375, 0.25, 0.4375, 0.375, 0.375, 0.375, 0.375, 0.125, 0.4375, 0.125, 0.4375, 0.25, 0.375, 0.25, 0.375, 0.0, 0.4375, 0.0, 0.4375, 0.125, 0.375, 0.125, 0.375, 0.25, 0.375, 0.375, 0.375, 0.375, 0.375, 0.25, 0.375, 0.1258, 0.375, 0.25, 0.375, 0.25, 0.375, 0.1258, 0.375, 0.1258, 0.375, 0.25, 0.375, 0.25, 0.375, 0.1258, 0.375, 0.25, 0.375, 0.375, 0.375, 0.375, 0.375, 0.25, 0.375, 0.0, 0.375, 0.1258, 0.375, 0.1258, 0.375, 0.0, 0.375, 0.0, 0.375, 0.1258, 0.375, 0.1258, 0.375, 0.0, 0.375, 1.0, 0.375, 1.0, 0.375, 1.0, 0.375, 1.0, 0.375, 0.25, 0.375, 0.375, 0.375, 0.375, 0.375, 0.25, 0.375, 0.1258, 0.375, 0.0, 0.375, 0.0, 0.375, 0.1258, 0.375, 1.0, 0.375, 1.0, 0.375, 1.0, 0.375, 1.0, 0.375, 0.875, 0.375, 1.0, 0.375, 1.0, 0.375, 0.875, 0.375, 0.875, 0.375, 1.0, 0.375, 1.0, 0.375, 0.875, 0.375, 0.1258, 0.375, 0.25, 0.375, 0.25, 0.375, 0.1258, 0.375, 0.25, 0.375, 0.375, 0.375, 0.375, 0.375, 0.25, 0.375, 0.875, 0.375, 1.0, 0.375, 1.0, 0.375, 0.875, 0.375, 0.1258, 0.375, 0.25, 0.375, 0.25, 0.375, 0.1258, 0.375, 0.25, 0.375, 0.375, 0.375, 0.375, 0.375, 0.25, 0.375, 0.1258, 0.375, 0.25, 0.375, 0.25, 0.375, 0.1258, 0.375, 0.1258, 0.375, 0.25, 0.375, 0.25, 0.375, 0.1258, 0.0, 0.0, 0.0, 0.0, 0.0, 0.0, 0.0, 0.0, 0.375, 0.25, 0.375, 0.375, 0.375, 0.375, 0.375, 0.25, 0.375, 0.875, 0.375, 1.0, 0.375, 1.0, 0.375, 0.875, 0.375, 0.875, 0.375, 1.0, 0.375, 1.0, 0.375, 0.875, 0.375, 0.375, 0.375, 0.25, 0.375, 0.25, 0.375, 0.375, 0.0, 0.0, 0.0, 0.0, 0.0, 0.0, 0.0, 0.0, 0.375, 0.1258, 0.375, 0.25, 0.375, 0.25, 0.375, 0.1258, 0.0, 0.0, 0.0, 0.0, 0.0, 0.0, 0.0, 0.0, 0.375, 0.25, 0.375, 0.375, 0.375, 0.375, 0.375, 0.25, 0.0, 0.0, 0.0, 0.0, 0.0, 0.0, 0.0, 0.0, 0.375, 0.1258, 0.375, 0.25, 0.375, 0.25, 0.375, 0.1258, 0.375, 0.875, 0.375, 1.0, 0.375, 1.0, 0.375, 0.875, 0.375, 0.25, 0.375, 0.375, 0.375, 0.375, 0.375, 0.25, 0.375, 0.25, 0.375, 0.375, 0.375, 0.375, 0.375, 0.25, 0.0, 0.0, 0.0, 0.0, 0.0, 0.0, 0.0, 0.0, 0.375, 0.1258, 0.375, 0.25, 0.375, 0.25, 0.375, 0.1258, 0.375, 0.875, 0.375, 1.0, 0.375, 1.0, 0.375, 0.875, 0.375, 0.875, 0.375, 1.0, 0.375, 1.0, 0.375, 0.875, 0.0, 0.0, 0.0, 0.0, 0.0, 0.0, 0.0, 0.0, 0.0, 0.0, 0.0, 0.0, 0.0, 0.0, 0.0, 0.0, 0.375, 0.25, 0.375, 0.1258, 0.375, 0.1258, 0.375, 0.25, 0.0, 0.0, 0.0, 0.0, 0.0, 0.0, 0.0, 0.0, 0.375, 0.0, 0.375, 0.1258, 0.375, 0.1258, 0.375, 0.0, 0.375, 0.0, 0.375, 0.1258, 0.375, 0.1258, 0.375, 0.0, 0.0, 0.0, 0.0, 0.0, 0.0, 0.0, 0.0, 0.0, 0.375, 0.0, 0.375, 0.1258, 0.375, 0.1258, 0.375, 0.0, 0.0, 0.0, 0.0, 0.0, 0.0, 0.0, 0.0, 0.0, 0.0, 0.0, 0.0, 0.0, 0.0, 0.0, 0.0, 0.0, 0.375, 0.0, 0.375, 0.1258, 0.375, 0.1258, 0.375, 0.0, 0.0, 0.0, 0.0, 0.0, 0.0, 0.0, 0.0, 0.0, 0.0, 0.0, 0.0, 0.0, 0.0, 0.0, 0.0, 0.0, 0.0, 0.0, 0.0, 0.0, 0.0, 0.0, 0.0, 0.0, 0.375, 0.0, 0.375, 0.1258, 0.375, 0.1258, 0.375, 0.0, 0.375, 0.0, 0.375, 0.1258, 0.375, 0.1258, 0.375, 0.0, 0.375, 0.0, 0.375, 0.1258, 0.375, 0.1258, 0.375, 0.0, 0.375, 0.25, 0.375, 0.375, 0.375, 0.375, 0.375, 0.25, 0.375, 0.1258, 0.375, 0.25, 0.375, 0.25, 0.375, 0.1258, 0.375, 0.1258, 0.375, 0.25, 0.375, 0.25, 0.375, 0.1258, 0.375, 0.25, 0.375, 0.375, 0.375, 0.375, 0.375, 0.25, 0.375, 0.0, 0.375, 0.1258, 0.375, 0.1258, 0.375, 0.0, 0.375, 0.0, 0.375, 0.1258, 0.375, 0.1258, 0.375, 0.0, 0.375, 1.0, 0.375, 1.0, 0.375, 1.0, 0.375, 1.0, 0.375, 0.25, 0.375, 0.375, 0.375, 0.375, 0.375, 0.25, 0.375, 0.1258, 0.375, 0.0, 0.375, 0.0, 0.375, 0.1258, 0.375, 1.0, 0.375, 1.0, 0.375, 1.0, 0.375, 1.0, 0.75, 0.5, 0.75, 0.5267, 0.7972, 0.6242, 0.875, 0.6242, 0.875, 0.5, 0.5625, 0.875, 0.5625, 1.0, 0.625, 1.0, 0.625, 0.875, 0.875, 0.75, 0.875, 0.75, 0.875, 0.6242, 0.875, 0.6242, 0.5625, 0.25, 0.5625, 0.375, 0.625, 0.375, 0.625, 0.25, 0.375, 0.875, 0.375, 0.875, 0.375, 1.0, 0.375, 1.0, 0.4375, 0.25, 0.4375, 0.375, 0.5, 0.375, 0.5, 0.25, 0.4375, 0.1258, 0.4375, 0.25, 0.5, 0.25, 0.5, 0.1258, 0.4375, 0.875, 0.4375, 1.0, 0.5, 1.0, 0.5, 0.875, 0.375, 0.875, 0.375, 1.0, 0.4375, 1.0, 0.4375, 0.875, 0.375, 0.1258, 0.375, 0.25, 0.4375, 0.25, 0.4375, 0.1258, 0.375, 0.25, 0.375, 0.375, 0.4375, 0.375, 0.4375, 0.25, 0.5, 0.25, 0.5, 0.375, 0.5625, 0.375, 0.5625, 0.25, 0.5, 0.1258, 0.5, 0.25, 0.5625, 0.25, 0.5625, 0.1258, 0.5, 0.875, 0.5, 1.0, 0.5625, 1.0, 0.5625, 0.875, 0.375, 0.875, 0.375, 0.875, 0.375, 1.0, 0.375, 1.0, 0.375, 0.1258, 0.375, 0.1258, 0.375, 0.25, 0.375, 0.25, 0.375, 0.25, 0.375, 0.25, 0.375, 0.375, 0.375, 0.375, 0.375, 0.875, 0.375, 0.875, 0.375, 1.0, 0.375, 1.0, 0.375, 0.1258, 0.375, 0.1258, 0.375, 0.25, 0.375, 0.25, 0.375, 0.25, 0.375, 0.25, 0.375, 0.375, 0.375, 0.375, 0.375, 0.1258, 0.375, 0.1258, 0.375, 0.25, 0.375, 0.25, 0.375, 0.1258, 0.375, 0.1258, 0.375, 0.25, 0.375, 0.25, 0.375, 0.25, 0.375, 0.25, 0.375, 0.375, 0.375, 0.375, 0.375, 0.875, 0.375, 0.875, 0.375, 1.0, 0.375, 1.0, 0.375, 0.875, 0.375, 0.875, 0.375, 1.0, 0.375, 1.0, 0.375, 0.375, 0.375, 0.375, 0.375, 0.25, 0.375, 0.25, 0.0, 0.0, 0.0, 0.0, 0.0, 0.0, 0.0, 0.0, 0.375, 0.1258, 0.375, 0.1258, 0.375, 0.25, 0.375, 0.25, 0.0, 0.0, 0.0, 0.0, 0.0, 0.0, 0.0, 0.0, 0.375, 0.25, 0.375, 0.25, 0.375, 0.375, 0.375, 0.375, 0.0, 0.0, 0.0, 0.0, 0.0, 0.0, 0.0, 0.0, 0.375, 0.1258, 0.375, 0.1258, 0.375, 0.25, 0.375, 0.25, 0.375, 0.875, 0.375, 0.875, 0.375, 1.0, 0.375, 1.0, 0.375, 0.25, 0.375, 0.25, 0.375, 0.375, 0.375, 0.375, 0.375, 0.25, 0.375, 0.25, 0.375, 0.375, 0.375, 0.375, 0.0, 0.0, 0.0, 0.0, 0.0, 0.0, 0.0, 0.0, 0.375, 0.1258, 0.375, 0.1258, 0.375, 0.25, 0.375, 0.25, 0.375, 0.875, 0.375, 0.875, 0.375, 1.0, 0.375, 1.0, 0.375, 0.875, 0.375, 0.875, 0.375, 1.0, 0.375, 1.0, 0.0, 0.0, 0.0, 0.0, 0.0, 0.0, 0.0, 0.0, 0.0, 0.0, 0.0, 0.0, 0.0, 0.0, 0.0, 0.0, 0.375, 0.25, 0.375, 0.25, 0.375, 0.1258, 0.375, 0.1258, 0.0, 0.0, 0.0, 0.0, 0.0, 0.0, 0.0, 0.0, 0.375, 0.0, 0.375, 0.0, 0.375, 0.1258, 0.375, 0.1258, 0.375, 0.0, 0.375, 0.0, 0.375, 0.1258, 0.375, 0.1258, 0.0, 0.0, 0.0, 0.0, 0.0, 0.0, 0.0, 0.0, 0.375, 0.0, 0.375, 0.0, 0.375, 0.1258, 0.375, 0.1258, 0.0, 0.0, 0.0, 0.0, 0.0, 0.0, 0.0, 0.0, 0.0, 0.0, 0.0, 0.0, 0.0, 0.0, 0.0, 0.0, 0.375, 0.0, 0.375, 0.0, 0.375, 0.1258, 0.375, 0.1258, 0.0, 0.0, 0.0, 0.0, 0.0, 0.0, 0.0, 0.0, 0.0, 0.0, 0.0, 0.0, 0.0, 0.0, 0.0, 0.0, 0.375, 0.0, 0.375, 0.0, 0.375, 0.1258, 0.375, 0.1258, 0.375, 0.0, 0.375, 0.0, 0.375, 0.1258, 0.375, 0.1258, 0.375, 0.0, 0.375, 0.0, 0.375, 0.1258, 0.375, 0.1258, 0.5, 0.0, 0.5, 0.1258, 0.5625, 0.1258, 0.5625, 0.0, 0.375, 0.0, 0.375, 0.1258, 0.4375, 0.1258, 0.4375, 0.0, 0.4375, 0.0, 0.4375, 0.1258, 0.5, 0.1258, 0.5, 0.0, 0.5625, 0.1258, 0.5625, 0.1258, 0.5625, 0.0, 0.5625, 0.0, 0.75, 0.5267, 0.75, 0.7083, 0.7972, 0.6242, 0.625, 0.25, 0.625, 0.25, 0.5625, 0.25, 0.5625, 0.25, 0.875, 0.75, 0.875, 0.75, 0.875, 0.6242, 0.875, 0.6242, 0.5625, 1.0, 0.5625, 1.0, 0.625, 1.0, 0.625, 1.0, 0.5625, 0.25, 0.5625, 0.25, 0.5625, 0.1258, 0.5625, 0.1258, 0.875, 0.6242, 0.875, 0.6242, 0.875, 0.5, 0.875, 0.5, 0.625, 0.25, 0.625, 0.25, 0.5625, 0.25, 0.5625, 0.25, 0.5625, 0.25, 0.5625, 0.25, 0.5625, 0.1258, 0.5625, 0.1258, 0.5625, 0.1258, 0.5625, 0.1258, 0.5625, 0.0, 0.5625, 0.0, 0.5625, 1.0, 0.5625, 1.0, 0.625, 1.0, 0.625, 1.0, 0.5625, 0.1258, 0.5625, 0.1258, 0.5625, 0.0, 0.5625, 0.0, 0.5625, 0.25, 0.5625, 0.25, 0.5625, 0.1258, 0.5625, 0.1258, 0.875, 0.6242, 0.875, 0.6242, 0.875, 0.5, 0.875, 0.5, 0.875, 0.6242, 0.875, 0.6242, 0.875, 0.5, 0.875, 0.5, 0.5625, 0.25, 0.5625, 0.25, 0.5625, 0.1258, 0.5625, 0.1258, 0.875, 0.6242, 0.875, 0.6242, 0.875, 0.5, 0.875, 0.5, 0.875, 0.75, 0.875, 0.75, 0.875, 0.6242, 0.875, 0.6242, 0.625, 0.25, 0.625, 0.25, 0.5625, 0.25, 0.5625, 0.25, 0.5625, 1.0, 0.5625, 1.0, 0.625, 1.0, 0.625, 1.0, 0.5625, 1.0, 0.5625, 1.0, 0.625, 1.0, 0.625, 1.0, 0.625, 0.25, 0.625, 0.25, 0.5625, 0.25, 0.5625, 0.25, 0.875, 0.75, 0.875, 0.75, 0.875, 0.6242, 0.875, 0.6242, 0.625, 0.25, 0.625, 0.25, 0.5625, 0.25, 0.5625, 0.25, 0.5625, 1.0, 0.5625, 1.0, 0.625, 1.0, 0.625, 1.0, 0.5625, 0.1258, 0.5625, 0.1258, 0.5625, 0.0, 0.5625, 0.0, 0.875, 0.75, 0.875, 0.75, 0.875, 0.6242, 0.875, 0.6242, 0.875, 0.6242, 0.875, 0.6242, 0.875, 0.5, 0.875, 0.5, 0.5625, 0.1258, 0.5625, 0.1258, 0.5625, 0.0, 0.5625, 0.0, 0.5625, 0.25, 0.5625, 0.25, 0.5625, 0.1258, 0.5625, 0.1258, 0.875, 0.6242, 0.875, 0.6242, 0.875, 0.5, 0.875, 0.5, 0.875, 0.75, 0.875, 0.75, 0.875, 0.6242, 0.875, 0.6242, 0.5625, 0.25, 0.5625, 0.25, 0.5625, 0.1258, 0.5625, 0.1258, 0.5625, 0.1258, 0.5625, 0.1258, 0.5625, 0.0, 0.5625, 0.0, 0.625, 0.25, 0.625, 0.25, 0.5625, 0.25, 0.5625, 0.25, 0.5625, 1.0, 0.5625, 1.0, 0.625, 1.0, 0.625, 1.0, 0.5625, 0.1258, 0.5625, 0.1258, 0.5625, 0.0, 0.5625, 0.0, 0.5625, 0.25, 0.5625, 0.25, 0.5625, 0.1258, 0.5625, 0.1258, 0.0, 0.0, 0.0, 0.0, 0.0, 0.0, 0.0, 0.0, 0.0, 0.0, 0.0, 0.0, 0.0, 0.0, 0.0, 0.0, 0.0, 0.0, 0.0, 0.0, 0.7972, 0.6242, 0.7972, 0.6242, 0.75, 0.7083, 0.75, 0.7083, 0.75, 0.7083, 0.75, 0.75, 0.875, 0.75, 0.875, 0.6242, 0.7972, 0.6242, 0.75, 0.5267, 0.75, 0.5267, 0.7972, 0.6242, 0.7972, 0.6242, 0.625, 0.25, 0.625, 0.25, 0.5625, 0.25, 0.5625, 0.25, 0.875, 0.75, 0.875, 0.75, 0.875, 0.6242, 0.875, 0.6242, 0.875, 0.6242, 0.875, 0.6242, 0.875, 0.5, 0.875, 0.5, 0.875, 0.75, 0.875, 0.75, 0.875, 0.6242, 0.875, 0.6242, 0.625, 0.25, 0.625, 0.25, 0.5625, 0.25, 0.5625, 0.25, 0.5625, 1.0, 0.5625, 1.0, 0.625, 1.0, 0.625, 1.0, 0.5625, 0.1258, 0.5625, 0.25, 0.625, 0.25, 0.625, 0.1258, 0.5625, 0.0, 0.5625, 0.1258, 0.625, 0.1258, 0.625, 0.0, 0.5625, 1.0, 0.5625, 1.0, 0.625, 1.0, 0.625, 1.0, 0.5625, 0.1258, 0.5625, 0.1258, 0.5625, 0.0, 0.5625, 0.0, 0.5625, 0.25, 0.5625, 0.25, 0.5625, 0.1258, 0.5625, 0.1258, 0.875, 0.6242, 0.875, 0.6242, 0.875, 0.5, 0.875, 0.5, 0.4375, 0.0, 0.4375, 0.125, 0.5, 0.125, 0.5, 0.0, 0.5, 0.0, 0.5, 0.125, 0.625, 0.125, 0.625, 0.0, 0.5, 0.125, 0.5, 0.25, 0.625, 0.25, 0.625, 0.125, 0.4375, 0.125, 0.4375, 0.25, 0.5, 0.25, 0.5, 0.125, 0.4375, 0.25, 0.4375, 0.375, 0.5, 0.375, 0.5, 0.25, 0.5, 0.25, 0.5, 0.375, 0.625, 0.375, 0.625, 0.25, 0.5, 0.875, 0.5, 1.0, 0.625, 1.0, 0.625, 0.875, 0.4375, 0.875, 0.4375, 1.0, 0.5, 1.0, 0.5, 0.875, 0.125, 0.5, 0.125, 0.625, 0.25, 0.625, 0.25, 0.5, 0.125, 0.625, 0.125, 0.75, 0.25, 0.75, 0.25, 0.625, 0.75, 0.5, 0.75, 0.625, 0.875, 0.625, 0.875, 0.5, 0.75, 0.625, 0.75, 0.75, 0.875, 0.75, 0.875, 0.625, 0.375, 0.875, 0.375, 1.0, 0.4375, 1.0, 0.4375, 0.875, 0.375, 0.25, 0.375, 0.375, 0.4375, 0.375, 0.4375, 0.25, 0.375, 0.125, 0.375, 0.25, 0.4375, 0.25, 0.4375, 0.125, 0.375, 0.0, 0.375, 0.125, 0.4375, 0.125, 0.4375, 0.0, 0.375, 0.25, 0.375, 0.25, 0.375, 0.375, 0.375, 0.375, 0.375, 0.1258, 0.375, 0.1258, 0.375, 0.25, 0.375, 0.25, 0.375, 0.1258, 0.375, 0.1258, 0.375, 0.25, 0.375, 0.25, 0.375, 0.25, 0.375, 0.25, 0.375, 0.375, 0.375, 0.375, 0.375, 0.0, 0.375, 0.0, 0.375, 0.1258, 0.375, 0.1258, 0.375, 0.0, 0.375, 0.0, 0.375, 0.1258, 0.375, 0.1258, 0.375, 1.0, 0.375, 1.0, 0.375, 1.0, 0.375, 1.0, 0.375, 0.25, 0.375, 0.25, 0.375, 0.375, 0.375, 0.375, 0.375, 0.1258, 0.375, 0.1258, 0.375, 0.0, 0.375, 0.0, 0.375, 1.0, 0.375, 1.0, 0.375, 1.0, 0.375, 1.0, 0.375, 0.875, 0.375, 0.875, 0.375, 1.0, 0.375, 1.0, 0.375, 0.875, 0.375, 0.875, 0.375, 1.0, 0.375, 1.0, 0.375, 0.1258, 0.375, 0.1258, 0.375, 0.25, 0.375, 0.25, 0.375, 0.25, 0.375, 0.25, 0.375, 0.375, 0.375, 0.375, 0.375, 0.875, 0.375, 0.875, 0.375, 1.0, 0.375, 1.0, 0.375, 0.1258, 0.375, 0.1258, 0.375, 0.25, 0.375, 0.25, 0.375, 0.25, 0.375, 0.25, 0.375, 0.375, 0.375, 0.375, 0.375, 0.1258, 0.375, 0.1258, 0.375, 0.25, 0.375, 0.25, 0.375, 0.1258, 0.375, 0.1258, 0.375, 0.25, 0.375, 0.25, 0.375, 0.25, 0.375, 0.25, 0.375, 0.375, 0.375, 0.375, 0.375, 0.875, 0.375, 0.875, 0.375, 1.0, 0.375, 1.0, 0.375, 0.875, 0.375, 0.875, 0.375, 1.0, 0.375, 1.0, 0.375, 0.375, 0.375, 0.375, 0.375, 0.25, 0.375, 0.25, 0.0, 0.0, 0.0, 0.0, 0.0, 0.0, 0.0, 0.0, 0.375, 0.1258, 0.375, 0.1258, 0.375, 0.25, 0.375, 0.25, 0.0, 0.0, 0.0, 0.0, 0.0, 0.0, 0.0, 0.0, 0.375, 0.25, 0.375, 0.25, 0.375, 0.375, 0.375, 0.375, 0.0, 0.0, 0.0, 0.0, 0.0, 0.0, 0.0, 0.0, 0.375, 0.1258, 0.375, 0.1258, 0.375, 0.25, 0.375, 0.25, 0.375, 0.875, 0.375, 0.875, 0.375, 1.0, 0.375, 1.0, 0.375, 0.25, 0.375, 0.25, 0.375, 0.375, 0.375, 0.375, 0.375, 0.25, 0.375, 0.25, 0.375, 0.375, 0.375, 0.375, 0.0, 0.0, 0.0, 0.0, 0.0, 0.0, 0.0, 0.0, 0.375, 0.1258, 0.375, 0.1258, 0.375, 0.25, 0.375, 0.25, 0.375, 0.875, 0.375, 0.875, 0.375, 1.0, 0.375, 1.0, 0.375, 0.875, 0.375, 0.875, 0.375, 1.0, 0.375, 1.0, 0.0, 0.0, 0.0, 0.0, 0.0, 0.0, 0.0, 0.0, 0.0, 0.0, 0.0, 0.0, 0.0, 0.0, 0.0, 0.0, 0.375, 0.25, 0.375, 0.25, 0.375, 0.1258, 0.375, 0.1258, 0.0, 0.0, 0.0, 0.0, 0.0, 0.0, 0.0, 0.0, 0.375, 0.0, 0.375, 0.0, 0.375, 0.1258, 0.375, 0.1258, 0.375, 0.0, 0.375, 0.0, 0.375, 0.1258, 0.375, 0.1258, 0.0, 0.0, 0.0, 0.0, 0.0, 0.0, 0.0, 0.0, 0.375, 0.0, 0.375, 0.0, 0.375, 0.1258, 0.375, 0.1258, 0.0, 0.0, 0.0, 0.0, 0.0, 0.0, 0.0, 0.0, 0.0, 0.0, 0.0, 0.0, 0.0, 0.0, 0.0, 0.0, 0.375, 0.0, 0.375, 0.0, 0.375, 0.1258, 0.375, 0.1258, 0.0, 0.0, 0.0, 0.0, 0.0, 0.0, 0.0, 0.0, 0.0, 0.0, 0.0, 0.0, 0.0, 0.0, 0.0, 0.0, 0.375, 0.0, 0.375, 0.0, 0.375, 0.1258, 0.375, 0.1258, 0.375, 0.0, 0.375, 0.0, 0.375, 0.1258, 0.375, 0.1258, 0.375, 0.0, 0.375, 0.0, 0.375, 0.1258, 0.375, 0.1258, 0.375, 0.25, 0.375, 0.25, 0.375, 0.375, 0.375, 0.375, 0.375, 0.1258, 0.375, 0.1258, 0.375, 0.25, 0.375, 0.25, 0.375, 0.1258, 0.375, 0.1258, 0.375, 0.25, 0.375, 0.25, 0.375, 0.25, 0.375, 0.25, 0.375, 0.375, 0.375, 0.375, 0.375, 0.0, 0.375, 0.0, 0.375, 0.1258, 0.375, 0.1258, 0.375, 0.0, 0.375, 0.0, 0.375, 0.1258, 0.375, 0.1258, 0.375, 1.0, 0.375, 1.0, 0.375, 1.0, 0.375, 1.0, 0.375, 0.25, 0.375, 0.25, 0.375, 0.375, 0.375, 0.375, 0.375, 0.1258, 0.375, 0.1258, 0.375, 0.0, 0.375, 0.0, 0.375, 1.0, 0.375, 1.0, 0.375, 1.0, 0.375, 1.0, 0.375, 0.875, 0.375, 1.0, 0.375, 1.0, 0.375, 0.875, 0.0, 0.0, 0.0, 0.0, 0.0, 0.0, 0.0, 0.0, 0.125, 0.6242, 0.25, 0.6242, 0.25, 0.75, 0.125, 0.75, 0.125, 0.5, 0.25, 0.5, 0.25, 0.6242, 0.125, 0.6242, 0.375, 0.0, 0.375, 0.1258, 0.375, 0.1258, 0.375, 0.0, 0.0, 0.0, 0.0, 0.0, 0.0, 0.0, 0.0, 0.0, 0.375, 0.1258, 0.375, 0.25, 0.375, 0.25, 0.375, 0.1258, 0.25, 0.5, 0.125, 0.5, 0.125, 0.5, 0.125, 0.5, 0.2278, 0.5, 0.25, 0.5, 0.25, 0.5, 0.0, 0.0, 0.0, 0.0, 0.0, 0.0, 0.0, 0.0, 0.375, 0.25, 0.375, 0.25, 0.375, 0.25, 0.375, 0.25, 0.375, 0.25, 0.375, 0.375, 0.375, 0.375, 0.375, 0.25, 0.375, 0.3528, 0.375, 0.3475, 0.375, 0.375, 0.375, 0.375, 0.375, 0.25, 0.375, 0.3475, 0.375, 0.3528, 0.375, 0.25, 0.375, 0.25, 0.375, 0.25, 0.375, 0.25, 0.375, 0.25, 0.0, 0.0, 0.0, 0.0, 0.0, 0.0, 0.0, 0.0, 0.375, 0.25, 0.375, 0.375, 0.375, 0.375, 0.375, 0.3475, 0.375, 0.25, 0.375, 0.875, 0.375, 0.875, 0.375, 1.0, 0.375, 1.0, 0.0, 0.0, 0.0, 0.0, 0.0, 0.0, 0.0, 0.0, 0.125, 0.6242, 0.125, 0.75, 0.25, 0.75, 0.25, 0.6242, 0.125, 0.5, 0.125, 0.6242, 0.25, 0.6242, 0.25, 0.5, 0.375, 0.0, 0.375, 0.0, 0.375, 0.1258, 0.375, 0.1258, 0.0, 0.0, 0.0, 0.0, 0.0, 0.0, 0.0, 0.0, 0.375, 0.1258, 0.375, 0.1258, 0.375, 0.25, 0.375, 0.25, 0.25, 0.5, 0.25, 0.5, 0.25, 0.5, 0.2278, 0.5, 0.125, 0.5, 0.125, 0.5, 0.125, 0.5, 0.0, 0.0, 0.0, 0.0, 0.0, 0.0, 0.0, 0.0, 0.375, 0.25, 0.375, 0.25, 0.375, 0.25, 0.375, 0.25, 0.375, 0.25, 0.375, 0.25, 0.375, 0.375, 0.375, 0.375, 0.375, 0.3528, 0.375, 0.375, 0.375, 0.375, 0.375, 0.3475, 0.375, 0.25, 0.375, 0.25, 0.375, 0.3528, 0.375, 0.3475, 0.375, 0.25, 0.375, 0.25, 0.375, 0.25, 0.375, 0.25, 0.0, 0.0, 0.0, 0.0, 0.0, 0.0, 0.0, 0.0, 0.375, 0.25, 0.375, 0.25, 0.375, 0.3475, 0.375, 0.375, 0.375, 0.375])
me_cube.materials.append(mat_corpo)
me_cube.use_mirror_vertex_groups = False
me_cube.update()
me_cube_002 = bpy.data.meshes.new('Cube.002')
me_cube_002.from_pydata([(-0.4078, 0.2304, 0.4158), (-0.4829, 0.239, -1.182), (-0.4533, -0.2685, 0.3691), (-0.4329, -0.2518, -1.114), (-6.789e-08, 0.3885, -1.407), (-6.789e-08, -0.3248, 0.4161), (-6.789e-08, -0.411, -1.132), (-0.005919, 0.2353, 0.437), (-0.5585, -0.2359, -0.3744), (-0.4726, 0.2684, -0.6322), (-6.789e-08, 0.4179, -0.65), (-6.789e-08, -0.3951, -0.3744), (-0.4528, 0.3159, -1.0), (-6.789e-08, 0.4884, -1.002), (-6.789e-08, -0.2773, -0.7981), (-0.4528, -0.1255, -0.7803), (-0.5784, -0.2537, -0.05359), (-0.5789, 0.3897, -0.06061), (-0.009387, 0.4947, -0.04998), (-6.789e-08, -0.3855, 0.03064), (-0.458, 0.09738, -1.148), (-0.446, -0.1117, 0.4759), (-6.789e-08, 0.1413, 0.4551), (-0.5153, 0.01782, -0.5041), (-0.4528, 0.1382, -0.8909), (-0.5784, 0.03255, -0.08225), (-0.7007, -0.2401, 0.03545), (-0.776, -0.254, 0.3155), (-0.7401, -0.107, 0.4014), (-0.6816, 0.05526, 0.3285), (-0.6737, 0.2932, -0.01063), (-0.6871, 0.02817, 0.01227), (-0.8263, -0.1447, -0.03743), (-0.8677, -0.1536, 0.1822), (-0.8698, -0.05938, 0.284), (-0.8323, 0.09617, 0.2549), (-0.809, 0.1974, -0.067), (-0.8176, 0.02737, -0.0523), (-1.253, -0.1254, -0.2263), (-1.331, -0.09769, -0.09537), (-1.364, -0.05552, -0.007134), (-1.328, 0.08112, -0.008579), (-1.229, 0.1546, -0.2409), (-1.241, 0.01548, -0.2336), (-1.352, -0.1016, -0.3171), (-1.465, -0.1107, -0.1545), (-1.489, -0.0148, -0.1142), (-1.445, 0.09109, -0.116), (-1.36, 0.135, -0.2513), (-1.338, 0.07256, -0.3243), (-1.659, -0.0257, -0.5442), (-1.712, -0.009024, -0.4943), (-1.758, 0.05074, -0.4315), (-1.735, 0.1024, -0.4451), (-1.665, 0.1636, -0.5184), (-1.672, 0.0805, -0.514), (-6.789e-08, 0.06797, 0.4406), (-0.1683, -0.09712, 0.4699), (-6.789e-08, -0.2463, 0.4452), (-0.1358, -0.05157, 0.5307), (-6.789e-08, -0.1676, 0.585), (-0.09501, -0.2235, 0.524), (-0.1535, -0.2816, 0.965), (-0.1469, 0.1812, 0.5057), (-0.2111, 0.2239, 0.9993), (-0.192, 0.006134, 0.506), (-0.2044, -0.3052, 0.8429), (-0.2116, 0.008167, 1.058), (-0.2116, 0.2154, 0.8813), (-6.789e-08, 0.2859, 0.4863), (-6.789e-08, 0.2219, 1.053), (-6.789e-08, -0.1959, 0.4741), (-6.789e-08, -0.2995, 1.049), (-0.2873, -0.02152, 0.8661), (-6.789e-08, -0.3318, 0.8102), (-6.789e-08, 0.02535, 0.3793), (-6.789e-08, -0.05914, 1.127), (-0.1602, -0.224, 0.6578), (-0.1838, 0.2565, 0.707), (-0.23, -0.02304, 0.6367), (-6.789e-08, -0.2468, 0.6626), (0.4117, 0.1422, 0.4325), (0.4829, 0.239, -1.182), (0.4533, -0.2685, 0.3341), (0.4329, -0.2518, -1.114), (0.5585, -0.2359, -0.3744), (0.4726, 0.2684, -0.6322), (0.4528, 0.3159, -1.0), (0.4528, -0.1255, -0.7803), (0.5784, -0.2537, -0.05359), (0.5759, 0.3015, -0.04734), (0.458, 0.09738, -1.148), (0.4424, -0.09431, 0.4795), (0.5153, 0.01782, -0.5041), (0.4528, 0.1382, -0.8909), (0.5784, 0.03255, -0.08225), (0.7007, -0.2401, 0.03545), (0.776, -0.254, 0.2805), (0.7364, -0.08965, 0.405), (0.6816, 0.05526, 0.332), (0.6737, 0.2932, -0.01063), (0.6871, 0.02817, 0.01227), (0.8263, -0.1447, -0.03743), (0.8677, -0.1536, 0.1822), (0.8524, -0.07207, 0.2682), (0.7561, 0.08028, 0.2865), (0.809, 0.1974, -0.067), (0.8176, 0.02737, -0.0523), (1.253, -0.1254, -0.2263), (1.331, -0.09769, -0.09537), (1.346, -0.06821, -0.023), (1.252, 0.06524, 0.02303), (1.211, 0.1811, -0.2317), (1.241, 0.01548, -0.2336), (1.352, -0.1388, -0.3171), (1.465, -0.1478, -0.1545), (1.489, -0.0148, -0.1142), (1.445, 0.09109, -0.116), (1.36, 0.135, -0.2513), (1.338, 0.07256, -0.3243), (1.666, -0.02949, -0.5404), (1.736, -0.005203, -0.444), (1.752, 0.07039, -0.4185), (1.729, 0.1221, -0.4321), (1.68, 0.1825, -0.5027), (1.659, 0.09177, -0.5448), (0.1647, -0.07972, 0.4735), (0.1358, -0.05157, 0.5307), (0.09501, -0.2235, 0.524), (0.1535, -0.2816, 0.965), (0.1469, 0.1812, 0.5057), (0.2111, 0.2239, 0.9993), (0.192, 0.006134, 0.506), (0.2044, -0.3052, 0.8429), (0.2116, 0.008167, 1.058), (0.2116, 0.2154, 0.8813), (0.2873, -0.02152, 0.8661), (0.1602, -0.224, 0.6578), (0.1838, 0.2565, 0.707), (0.23, -0.02304, 0.6367)], [], [(7, 0, 21, 57, 56), (19, 5, 2, 16), (2, 21, 28, 27), (17, 0, 7, 18), (12, 9, 10, 13), (24, 23, 9, 12), (14, 11, 8, 15), (6, 14, 15, 3), (20, 24, 12, 1), (1, 12, 13, 4), (9, 17, 18, 10), (23, 25, 17, 9), (11, 19, 16, 8), (8, 16, 25, 23), (3, 15, 24, 20), (15, 8, 23, 24), (25, 16, 26, 31), (22, 59, 60), (29, 30, 36, 35), (27, 28, 34, 33), (16, 2, 27, 26), (17, 25, 31, 30), (21, 0, 29, 28), (0, 17, 30, 29), (36, 37, 43, 42), (37, 32, 38, 43), (26, 27, 33, 32), (31, 26, 32, 37), (30, 31, 37, 36), (28, 29, 35, 34), (40, 41, 47, 46), (42, 43, 49, 48), (34, 35, 41, 40), (33, 34, 40, 39), (35, 36, 42, 41), (32, 33, 39, 38), (44, 45, 51, 50), (47, 48, 54, 53), (39, 40, 46, 45), (41, 42, 48, 47), (38, 39, 45, 44), (43, 38, 44, 49), (49, 44, 50, 55), (48, 49, 55, 54), (46, 47, 53, 52), (45, 46, 52, 51), (44, 48, 47, 46, 45), (57, 58, 60, 59), (58, 57, 21, 2, 5), (56, 57, 59, 22), (77, 66, 73, 79), (66, 62, 67, 73), (73, 67, 64, 68), (79, 73, 68, 78), (74, 72, 62, 66), (80, 74, 66, 77), (63, 69, 75, 65), (65, 75, 71, 61), (70, 64, 67, 76), (76, 67, 62, 72), (71, 80, 77, 61), (65, 79, 78, 63), (61, 77, 79, 65), (7, 56, 126, 92, 81), (19, 89, 83, 5), (83, 97, 98, 92), (90, 18, 7, 81), (87, 13, 10, 86), (94, 87, 86, 93), (14, 88, 85, 11), (6, 84, 88, 14), (91, 82, 87, 94), (82, 4, 13, 87), (86, 10, 18, 90), (93, 86, 90, 95), (11, 85, 89, 19), (85, 93, 95, 89), (84, 91, 94, 88), (88, 94, 93, 85), (95, 101, 96, 89), (22, 60, 127), (99, 105, 106, 100), (97, 103, 104, 98), (89, 96, 97, 83), (90, 100, 101, 95), (92, 98, 99, 81), (81, 99, 100, 90), (106, 112, 113, 107), (107, 113, 108, 102), (96, 102, 103, 97), (101, 107, 102, 96), (100, 106, 107, 101), (98, 104, 105, 99), (110, 116, 117, 111), (112, 118, 119, 113), (104, 110, 111, 105), (103, 109, 110, 104), (105, 111, 112, 106), (102, 108, 109, 103), (114, 120, 121, 115), (117, 123, 124, 118), (109, 115, 116, 110), (111, 117, 118, 112), (108, 114, 115, 109), (113, 119, 114, 108), (119, 125, 120, 114), (118, 124, 125, 119), (116, 122, 123, 117), (115, 121, 122, 116), (114, 115, 116, 117, 118), (126, 127, 60, 58), (58, 5, 83, 92, 126), (56, 22, 127, 126), (137, 139, 136, 133), (133, 136, 134, 129), (136, 135, 131, 134), (139, 138, 135, 136), (74, 133, 129, 72), (80, 137, 133, 74), (130, 132, 75, 69), (132, 128, 71, 75), (70, 76, 134, 131), (76, 72, 129, 134), (71, 128, 137, 80), (132, 130, 138, 139), (128, 132, 139, 137)])
_uv = me_cube_002.uv_layers.new(name='UVMap')
_uv.uv.foreach_set('vector', [0.75, 0.5, 0.875, 0.5, 0.875, 0.6242, 0.7972, 0.6242, 0.75, 0.5267, 0.5625, 0.875, 0.625, 0.875, 0.625, 1.0, 0.5625, 1.0, 0.875, 0.75, 0.875, 0.6242, 0.875, 0.6242, 0.875, 0.75, 0.5625, 0.25, 0.625, 0.25, 0.625, 0.375, 0.5625, 0.375, 0.4375, 0.25, 0.5, 0.25, 0.5, 0.375, 0.4375, 0.375, 0.4375, 0.1258, 0.5, 0.1258, 0.5, 0.25, 0.4375, 0.25, 0.4375, 0.875, 0.5, 0.875, 0.5, 1.0, 0.4375, 1.0, 0.375, 0.875, 0.4375, 0.875, 0.4375, 1.0, 0.375, 1.0, 0.375, 0.1258, 0.4375, 0.1258, 0.4375, 0.25, 0.375, 0.25, 0.375, 0.25, 0.4375, 0.25, 0.4375, 0.375, 0.375, 0.375, 0.5, 0.25, 0.5625, 0.25, 0.5625, 0.375, 0.5, 0.375, 0.5, 0.1258, 0.5625, 0.1258, 0.5625, 0.25, 0.5, 0.25, 0.5, 0.875, 0.5625, 0.875, 0.5625, 1.0, 0.5, 1.0, 0.5, 0.0, 0.5625, 0.0, 0.5625, 0.1258, 0.5, 0.1258, 0.375, 0.0, 0.4375, 0.0, 0.4375, 0.1258, 0.375, 0.1258, 0.4375, 0.0, 0.5, 0.0, 0.5, 0.1258, 0.4375, 0.1258, 0.5625, 0.1258, 0.5625, 0.0, 0.5625, 0.0, 0.5625, 0.1258, 0.75, 0.5267, 0.7972, 0.6242, 0.75, 0.7083, 0.625, 0.25, 0.5625, 0.25, 0.5625, 0.25, 0.625, 0.25, 0.875, 0.75, 0.875, 0.6242, 0.875, 0.6242, 0.875, 0.75, 0.5625, 1.0, 0.625, 1.0, 0.625, 1.0, 0.5625, 1.0, 0.5625, 0.25, 0.5625, 0.1258, 0.5625, 0.1258, 0.5625, 0.25, 0.875, 0.6242, 0.875, 0.5, 0.875, 0.5, 0.875, 0.6242, 0.625, 0.25, 0.5625, 0.25, 0.5625, 0.25, 0.625, 0.25, 0.5625, 0.25, 0.5625, 0.1258, 0.5625, 0.1258, 0.5625, 0.25, 0.5625, 0.1258, 0.5625, 0.0, 0.5625, 0.0, 0.5625, 0.1258, 0.5625, 1.0, 0.625, 1.0, 0.625, 1.0, 0.5625, 1.0, 0.5625, 0.1258, 0.5625, 0.0, 0.5625, 0.0, 0.5625, 0.1258, 0.5625, 0.25, 0.5625, 0.1258, 0.5625, 0.1258, 0.5625, 0.25, 0.875, 0.6242, 0.875, 0.5, 0.875, 0.5, 0.875, 0.6242, 0.875, 0.6242, 0.875, 0.5, 0.875, 0.5, 0.875, 0.6242, 0.5625, 0.25, 0.5625, 0.1258, 0.5625, 0.1258, 0.5625, 0.25, 0.875, 0.6242, 0.875, 0.5, 0.875, 0.5, 0.875, 0.6242, 0.875, 0.75, 0.875, 0.6242, 0.875, 0.6242, 0.875, 0.75, 0.625, 0.25, 0.5625, 0.25, 0.5625, 0.25, 0.625, 0.25, 0.5625, 1.0, 0.625, 1.0, 0.625, 1.0, 0.5625, 1.0, 0.5625, 1.0, 0.625, 1.0, 0.625, 1.0, 0.5625, 1.0, 0.625, 0.25, 0.5625, 0.25, 0.5625, 0.25, 0.625, 0.25, 0.875, 0.75, 0.875, 0.6242, 0.875, 0.6242, 0.875, 0.75, 0.625, 0.25, 0.5625, 0.25, 0.5625, 0.25, 0.625, 0.25, 0.5625, 1.0, 0.625, 1.0, 0.625, 1.0, 0.5625, 1.0, 0.5625, 0.1258, 0.5625, 0.0, 0.5625, 0.0, 0.5625, 0.1258, 0.5625, 0.1258, 0.5625, 0.0, 0.5625, 0.0, 0.5625, 0.1258, 0.5625, 0.25, 0.5625, 0.1258, 0.5625, 0.1258, 0.5625, 0.25, 0.875, 0.6242, 0.875, 0.5, 0.875, 0.5, 0.875, 0.6242, 0.875, 0.75, 0.875, 0.6242, 0.875, 0.6242, 0.875, 0.75, 0.0, 0.0, 0.0, 0.0, 0.0, 0.0, 0.0, 0.0, 0.0, 0.0, 0.7972, 0.6242, 0.75, 0.7083, 0.75, 0.7083, 0.7972, 0.6242, 0.75, 0.7083, 0.7972, 0.6242, 0.875, 0.6242, 0.875, 0.75, 0.75, 0.75, 0.75, 0.5267, 0.7972, 0.6242, 0.7972, 0.6242, 0.75, 0.5267, 0.4375, 0.0, 0.5, 0.0, 0.5, 0.125, 0.4375, 0.125, 0.5, 0.0, 0.625, 0.0, 0.625, 0.125, 0.5, 0.125, 0.5, 0.125, 0.625, 0.125, 0.625, 0.25, 0.5, 0.25, 0.4375, 0.125, 0.5, 0.125, 0.5, 0.25, 0.4375, 0.25, 0.5, 0.875, 0.625, 0.875, 0.625, 1.0, 0.5, 1.0, 0.4375, 0.875, 0.5, 0.875, 0.5, 1.0, 0.4375, 1.0, 0.125, 0.5, 0.25, 0.5, 0.25, 0.625, 0.125, 0.625, 0.125, 0.625, 0.25, 0.625, 0.25, 0.75, 0.125, 0.75, 0.75, 0.5, 0.875, 0.5, 0.875, 0.625, 0.75, 0.625, 0.75, 0.625, 0.875, 0.625, 0.875, 0.75, 0.75, 0.75, 0.375, 0.875, 0.4375, 0.875, 0.4375, 1.0, 0.375, 1.0, 0.375, 0.125, 0.4375, 0.125, 0.4375, 0.25, 0.375, 0.25, 0.375, 0.0, 0.4375, 0.0, 0.4375, 0.125, 0.375, 0.125, 0.75, 0.5, 0.75, 0.5267, 0.7972, 0.6242, 0.875, 0.6242, 0.875, 0.5, 0.5625, 0.875, 0.5625, 1.0, 0.625, 1.0, 0.625, 0.875, 0.875, 0.75, 0.875, 0.75, 0.875, 0.6242, 0.875, 0.6242, 0.5625, 0.25, 0.5625, 0.375, 0.625, 0.375, 0.625, 0.25, 0.4375, 0.25, 0.4375, 0.375, 0.5, 0.375, 0.5, 0.25, 0.4375, 0.1258, 0.4375, 0.25, 0.5, 0.25, 0.5, 0.1258, 0.4375, 0.875, 0.4375, 1.0, 0.5, 1.0, 0.5, 0.875, 0.375, 0.875, 0.375, 1.0, 0.4375, 1.0, 0.4375, 0.875, 0.375, 0.1258, 0.375, 0.25, 0.4375, 0.25, 0.4375, 0.1258, 0.375, 0.25, 0.375, 0.375, 0.4375, 0.375, 0.4375, 0.25, 0.5, 0.25, 0.5, 0.375, 0.5625, 0.375, 0.5625, 0.25, 0.5, 0.1258, 0.5, 0.25, 0.5625, 0.25, 0.5625, 0.1258, 0.5, 0.875, 0.5, 1.0, 0.5625, 1.0, 0.5625, 0.875, 0.5, 0.0, 0.5, 0.1258, 0.5625, 0.1258, 0.5625, 0.0, 0.375, 0.0, 0.375, 0.1258, 0.4375, 0.1258, 0.4375, 0.0, 0.4375, 0.0, 0.4375, 0.1258, 0.5, 0.1258, 0.5, 0.0, 0.5625, 0.1258, 0.5625, 0.1258, 0.5625, 0.0, 0.5625, 0.0, 0.75, 0.5267, 0.75, 0.7083, 0.7972, 0.6242, 0.625, 0.25, 0.625, 0.25, 0.5625, 0.25, 0.5625, 0.25, 0.875, 0.75, 0.875, 0.75, 0.875, 0.6242, 0.875, 0.6242, 0.5625, 1.0, 0.5625, 1.0, 0.625, 1.0, 0.625, 1.0, 0.5625, 0.25, 0.5625, 0.25, 0.5625, 0.1258, 0.5625, 0.1258, 0.875, 0.6242, 0.875, 0.6242, 0.875, 0.5, 0.875, 0.5, 0.625, 0.25, 0.625, 0.25, 0.5625, 0.25, 0.5625, 0.25, 0.5625, 0.25, 0.5625, 0.25, 0.5625, 0.1258, 0.5625, 0.1258, 0.5625, 0.1258, 0.5625, 0.1258, 0.5625, 0.0, 0.5625, 0.0, 0.5625, 1.0, 0.5625, 1.0, 0.625, 1.0, 0.625, 1.0, 0.5625, 0.1258, 0.5625, 0.1258, 0.5625, 0.0, 0.5625, 0.0, 0.5625, 0.25, 0.5625, 0.25, 0.5625, 0.1258, 0.5625, 0.1258, 0.875, 0.6242, 0.875, 0.6242, 0.875, 0.5, 0.875, 0.5, 0.875, 0.6242, 0.875, 0.6242, 0.875, 0.5, 0.875, 0.5, 0.5625, 0.25, 0.5625, 0.25, 0.5625, 0.1258, 0.5625, 0.1258, 0.875, 0.6242, 0.875, 0.6242, 0.875, 0.5, 0.875, 0.5, 0.875, 0.75, 0.875, 0.75, 0.875, 0.6242, 0.875, 0.6242, 0.625, 0.25, 0.625, 0.25, 0.5625, 0.25, 0.5625, 0.25, 0.5625, 1.0, 0.5625, 1.0, 0.625, 1.0, 0.625, 1.0, 0.5625, 1.0, 0.5625, 1.0, 0.625, 1.0, 0.625, 1.0, 0.625, 0.25, 0.625, 0.25, 0.5625, 0.25, 0.5625, 0.25, 0.875, 0.75, 0.875, 0.75, 0.875, 0.6242, 0.875, 0.6242, 0.625, 0.25, 0.625, 0.25, 0.5625, 0.25, 0.5625, 0.25, 0.5625, 1.0, 0.5625, 1.0, 0.625, 1.0, 0.625, 1.0, 0.5625, 0.1258, 0.5625, 0.1258, 0.5625, 0.0, 0.5625, 0.0, 0.5625, 0.1258, 0.5625, 0.1258, 0.5625, 0.0, 0.5625, 0.0, 0.5625, 0.25, 0.5625, 0.25, 0.5625, 0.1258, 0.5625, 0.1258, 0.875, 0.6242, 0.875, 0.6242, 0.875, 0.5, 0.875, 0.5, 0.875, 0.75, 0.875, 0.75, 0.875, 0.6242, 0.875, 0.6242, 0.0, 0.0, 0.0, 0.0, 0.0, 0.0, 0.0, 0.0, 0.0, 0.0, 0.7972, 0.6242, 0.7972, 0.6242, 0.75, 0.7083, 0.75, 0.7083, 0.75, 0.7083, 0.75, 0.75, 0.875, 0.75, 0.875, 0.6242, 0.7972, 0.6242, 0.75, 0.5267, 0.75, 0.5267, 0.7972, 0.6242, 0.7972, 0.6242, 0.4375, 0.0, 0.4375, 0.125, 0.5, 0.125, 0.5, 0.0, 0.5, 0.0, 0.5, 0.125, 0.625, 0.125, 0.625, 0.0, 0.5, 0.125, 0.5, 0.25, 0.625, 0.25, 0.625, 0.125, 0.4375, 0.125, 0.4375, 0.25, 0.5, 0.25, 0.5, 0.125, 0.5, 0.875, 0.5, 1.0, 0.625, 1.0, 0.625, 0.875, 0.4375, 0.875, 0.4375, 1.0, 0.5, 1.0, 0.5, 0.875, 0.125, 0.5, 0.125, 0.625, 0.25, 0.625, 0.25, 0.5, 0.125, 0.625, 0.125, 0.75, 0.25, 0.75, 0.25, 0.625, 0.75, 0.5, 0.75, 0.625, 0.875, 0.625, 0.875, 0.5, 0.75, 0.625, 0.75, 0.75, 0.875, 0.75, 0.875, 0.625, 0.375, 0.875, 0.375, 1.0, 0.4375, 1.0, 0.4375, 0.875, 0.375, 0.125, 0.375, 0.25, 0.4375, 0.25, 0.4375, 0.125, 0.375, 0.0, 0.375, 0.125, 0.4375, 0.125, 0.4375, 0.0])
me_cube_002.materials.append(mat_casaca)
me_cube_002.use_mirror_vertex_groups = False
me_cube_002.update()
me_cube_003 = bpy.data.meshes.new('Cube.003')
me_cube_003.from_pydata([(-0.4438, 0.2321, 1.089), (-0.4027, -0.05402, 1.208), (-2.301e-08, 0.3549, 0.9038), (-2.301e-08, -0.1849, 1.194), (-0.4438, 0.1998, 0.8768), (-0.4027, -0.1538, 0.9933), (-2.301e-08, 0.3608, 0.777), (-2.301e-08, -0.3346, 0.9259), (-0.5051, 0.1763, 0.683), (-0.464, -0.1245, 0.7877), (-2.301e-08, 0.3696, 0.6185), (-2.301e-08, -0.2025, 0.6324), (-0.4581, 0.1763, 0.683), (-0.417, -0.1456, 0.7244), (-2.301e-08, 0.3696, 0.6185), (-2.301e-08, -0.2236, 0.569), (-0.3671, -0.2402, -0.1338), (-0.06438, 0.1745, -0.188), (-0.06889, -0.2415, -0.1332), (-0.2355, 0.0985, -1.263), (-0.215, -0.165, -1.285), (-0.1132, 0.136, -1.263), (-0.04395, -0.1964, -1.286), (-0.08428, 0.3171, 0.3597), (-0.4579, 0.07938, 0.3465), (-0.4616, -0.1824, 0.2671), (-0.02857, -0.2409, 0.3092), (-0.4343, -0.2811, -0.6068), (-0.09779, -0.3647, -0.6554), (-0.4355, 0.08652, -0.6998), (-0.03691, 0.1308, -0.762), (-0.06601, -0.2912, -0.3587), (-0.06596, 0.07944, -0.4356), (-0.3816, -0.2625, -0.3509), (-0.3999, 0.05303, -0.3746), (-0.4234, 0.1157, 1.117), (-0.4234, 0.04981, 0.9032), (-0.4847, 0.05259, 0.7035), (-2.301e-08, 0.1111, 0.5939), (-0.4377, 0.05259, 0.7035), (-2.301e-08, 0.1111, 0.5939), (-0.06662, 0.004006, -0.1608), (-0.223, -0.07831, -1.28), (-0.04422, -0.007609, -1.273), (-0.0566, 0.07606, 0.3346), (-0.4601, -0.008574, 0.3483), (-0.04342, -0.141, -0.7296), (-0.4204, -0.1217, -0.6741), (-0.3908, -0.06755, -0.3628), (-0.06598, -0.06853, -0.3974), (-0.3914, 0.03029, -0.1792), (-0.3671, -0.1673, -0.1338), (-0.0906, 0.1745, -0.188), (-0.1105, 0.3171, 0.3597), (-0.4572, 0.06747, 0.2635), (-0.4616, -0.1095, 0.2671), (-0.09218, 0.07944, -0.4356), (-0.3816, -0.1896, -0.3509), (-0.3999, 0.05303, -0.3746), (-0.3793, -0.06789, -0.1566), (-0.4594, -0.02048, 0.2653), (-0.3908, -0.06755, -0.3628), (0.4369, 0.2321, 1.089), (0.3958, -0.05402, 1.208), (0.4369, 0.1998, 0.8768), (0.3958, -0.1538, 0.9933), (0.4982, 0.1763, 0.683), (0.4571, -0.1245, 0.7877), (0.4581, 0.1763, 0.683), (0.417, -0.1456, 0.7244), (0.3548, -0.2402, -0.1338), (0.05621, 0.1745, -0.188), (0.06073, -0.2415, -0.1332), (0.2066, 0.09896, -1.263), (0.2326, -0.165, -1.285), (0.07621, 0.1364, -1.263), (0.03579, -0.1964, -1.286), (0.07611, 0.3171, 0.3597), (0.4046, 0.06747, 0.2635), (0.409, -0.1824, 0.2671), (0.02041, -0.2409, 0.3092), (0.4395, -0.2811, -0.6068), (0.08962, -0.3647, -0.6554), (0.3943, 0.08698, -0.6998), (0.01847, 0.1312, -0.762), (0.05784, -0.2912, -0.3587), (0.0578, 0.07944, -0.4356), (0.3693, -0.2625, -0.3509), (0.3876, 0.05303, -0.3746), (0.4165, 0.1157, 1.117), (0.4165, 0.04981, 0.9032), (0.4778, 0.05259, 0.7035), (0.4377, 0.05259, 0.7035), (0.05846, 0.004006, -0.1608), (0.2406, -0.07831, -1.28), (0.03606, -0.007609, -1.273), (0.04843, 0.07606, 0.3346), (0.4068, -0.02048, 0.2653), (0.05383, -0.141, -0.7296), (0.4256, -0.1217, -0.6741), (0.3785, -0.06755, -0.3628), (0.05782, -0.06853, -0.3974), (0.3791, 0.03029, -0.1792), (0.3548, -0.1673, -0.1338), (0.0906, 0.1745, -0.188), (0.1105, 0.3171, 0.3597), (0.4046, 0.06747, 0.2635), (0.409, -0.1095, 0.2671), (0.09218, 0.07944, -0.4356), (0.3693, -0.1896, -0.3509), (0.3876, 0.05303, -0.3746), (0.367, -0.06789, -0.1566), (0.4068, -0.02048, 0.2653), (0.3785, -0.06755, -0.3628)], [], [(3, 1, 5, 7), (7, 5, 9, 11), (35, 0, 4, 36), (0, 2, 6, 4), (11, 9, 13, 15), (36, 4, 8, 37), (4, 6, 10, 8), (45, 24, 54, 60), (37, 8, 12, 39), (38, 11, 15, 40), (8, 10, 14, 12), (28, 27, 20, 22), (26, 25, 16, 18), (32, 34, 58, 56), (44, 26, 18, 41), (47, 29, 19, 42), (46, 28, 22, 43), (29, 30, 21, 19), (40, 15, 26, 44), (39, 12, 24, 45), (15, 13, 25, 26), (12, 14, 23, 24), (34, 32, 30, 29), (49, 31, 28, 46), (48, 34, 29, 47), (31, 33, 27, 28), (18, 16, 33, 31), (17, 32, 56, 52), (41, 18, 31, 49), (34, 48, 61, 58), (17, 41, 49, 32), (25, 45, 60, 55), (33, 48, 47, 27), (32, 49, 46, 30), (13, 39, 45, 25), (14, 40, 44, 23), (30, 46, 43, 21), (27, 47, 42, 20), (23, 44, 41, 17), (23, 17, 52, 53), (10, 38, 40, 14), (9, 37, 39, 13), (5, 36, 37, 9), (1, 35, 36, 5), (54, 53, 52, 50), (60, 54, 50, 59), (59, 50, 58, 61), (50, 52, 56, 58), (51, 59, 61, 57), (55, 60, 59, 51), (16, 25, 55, 51), (24, 23, 53, 54), (48, 33, 57, 61), (33, 16, 51, 57), (3, 7, 65, 63), (7, 11, 67, 65), (89, 90, 64, 62), (62, 64, 6, 2), (11, 15, 69, 67), (90, 91, 66, 64), (64, 66, 10, 6), (97, 112, 106, 78), (91, 92, 68, 66), (66, 68, 14, 10), (82, 76, 74, 81), (80, 72, 70, 79), (86, 108, 110, 88), (96, 93, 72, 80), (99, 94, 73, 83), (98, 95, 76, 82), (83, 73, 75, 84), (40, 96, 80, 15), (92, 97, 78, 68), (15, 80, 79, 69), (68, 78, 77, 14), (88, 83, 84, 86), (101, 98, 82, 85), (100, 99, 83, 88), (85, 82, 81, 87), (72, 85, 87, 70), (71, 104, 108, 86), (93, 101, 85, 72), (88, 110, 113, 100), (71, 86, 101, 93), (79, 107, 112, 97), (87, 81, 99, 100), (86, 84, 98, 101), (69, 79, 97, 92), (14, 77, 96, 40), (84, 75, 95, 98), (81, 74, 94, 99), (77, 71, 93, 96), (77, 105, 104, 71), (67, 69, 92, 91), (65, 67, 91, 90), (63, 65, 90, 89), (106, 102, 104, 105), (112, 111, 102, 106), (111, 113, 110, 102), (102, 110, 108, 104), (103, 109, 113, 111), (107, 103, 111, 112), (70, 103, 107, 79), (78, 106, 105, 77), (100, 113, 109, 87), (87, 109, 103, 70)])
_uv = me_cube_003.uv_layers.new(name='UVMap')
_uv.uv.foreach_set('vector', [0.375, 0.875, 0.375, 1.0, 0.375, 1.0, 0.375, 0.875, 0.375, 0.875, 0.375, 1.0, 0.375, 1.0, 0.375, 0.875, 0.375, 0.1258, 0.375, 0.25, 0.375, 0.25, 0.375, 0.1258, 0.375, 0.25, 0.375, 0.375, 0.375, 0.375, 0.375, 0.25, 0.375, 0.875, 0.375, 1.0, 0.375, 1.0, 0.375, 0.875, 0.375, 0.1258, 0.375, 0.25, 0.375, 0.25, 0.375, 0.1258, 0.375, 0.25, 0.375, 0.375, 0.375, 0.375, 0.375, 0.25, 0.375, 0.1258, 0.375, 0.25, 0.375, 0.25, 0.375, 0.1258, 0.375, 0.1258, 0.375, 0.25, 0.375, 0.25, 0.375, 0.1258, 0.0, 0.0, 0.0, 0.0, 0.0, 0.0, 0.0, 0.0, 0.375, 0.25, 0.375, 0.375, 0.375, 0.375, 0.375, 0.25, 0.375, 0.875, 0.375, 1.0, 0.375, 1.0, 0.375, 0.875, 0.375, 0.875, 0.375, 1.0, 0.375, 1.0, 0.375, 0.875, 0.375, 0.375, 0.375, 0.25, 0.375, 0.25, 0.375, 0.375, 0.0, 0.0, 0.0, 0.0, 0.0, 0.0, 0.0, 0.0, 0.375, 0.1258, 0.375, 0.25, 0.375, 0.25, 0.375, 0.1258, 0.0, 0.0, 0.0, 0.0, 0.0, 0.0, 0.0, 0.0, 0.375, 0.25, 0.375, 0.375, 0.375, 0.375, 0.375, 0.25, 0.0, 0.0, 0.0, 0.0, 0.0, 0.0, 0.0, 0.0, 0.375, 0.1258, 0.375, 0.25, 0.375, 0.25, 0.375, 0.1258, 0.375, 0.875, 0.375, 1.0, 0.375, 1.0, 0.375, 0.875, 0.375, 0.25, 0.375, 0.375, 0.375, 0.375, 0.375, 0.25, 0.375, 0.25, 0.375, 0.375, 0.375, 0.375, 0.375, 0.25, 0.0, 0.0, 0.0, 0.0, 0.0, 0.0, 0.0, 0.0, 0.375, 0.1258, 0.375, 0.25, 0.375, 0.25, 0.375, 0.1258, 0.375, 0.875, 0.375, 1.0, 0.375, 1.0, 0.375, 0.875, 0.375, 0.875, 0.375, 1.0, 0.375, 1.0, 0.375, 0.875, 0.0, 0.0, 0.0, 0.0, 0.0, 0.0, 0.0, 0.0, 0.0, 0.0, 0.0, 0.0, 0.0, 0.0, 0.0, 0.0, 0.375, 0.25, 0.375, 0.1258, 0.375, 0.1258, 0.375, 0.25, 0.0, 0.0, 0.0, 0.0, 0.0, 0.0, 0.0, 0.0, 0.375, 0.0, 0.375, 0.1258, 0.375, 0.1258, 0.375, 0.0, 0.375, 0.0, 0.375, 0.1258, 0.375, 0.1258, 0.375, 0.0, 0.0, 0.0, 0.0, 0.0, 0.0, 0.0, 0.0, 0.0, 0.375, 0.0, 0.375, 0.1258, 0.375, 0.1258, 0.375, 0.0, 0.0, 0.0, 0.0, 0.0, 0.0, 0.0, 0.0, 0.0, 0.0, 0.0, 0.0, 0.0, 0.0, 0.0, 0.0, 0.0, 0.375, 0.0, 0.375, 0.1258, 0.375, 0.1258, 0.375, 0.0, 0.0, 0.0, 0.0, 0.0, 0.0, 0.0, 0.0, 0.0, 0.0, 0.0, 0.0, 0.0, 0.0, 0.0, 0.0, 0.0, 0.0, 0.0, 0.0, 0.0, 0.0, 0.0, 0.0, 0.0, 0.375, 0.0, 0.375, 0.1258, 0.375, 0.1258, 0.375, 0.0, 0.375, 0.0, 0.375, 0.1258, 0.375, 0.1258, 0.375, 0.0, 0.375, 0.0, 0.375, 0.1258, 0.375, 0.1258, 0.375, 0.0, 0.375, 0.25, 0.375, 0.375, 0.375, 0.375, 0.375, 0.25, 0.375, 0.1258, 0.375, 0.25, 0.375, 0.25, 0.375, 0.1258, 0.375, 0.1258, 0.375, 0.25, 0.375, 0.25, 0.375, 0.1258, 0.375, 0.25, 0.375, 0.375, 0.375, 0.375, 0.375, 0.25, 0.375, 0.0, 0.375, 0.1258, 0.375, 0.1258, 0.375, 0.0, 0.375, 0.0, 0.375, 0.1258, 0.375, 0.1258, 0.375, 0.0, 0.375, 1.0, 0.375, 1.0, 0.375, 1.0, 0.375, 1.0, 0.375, 0.25, 0.375, 0.375, 0.375, 0.375, 0.375, 0.25, 0.375, 0.1258, 0.375, 0.0, 0.375, 0.0, 0.375, 0.1258, 0.375, 1.0, 0.375, 1.0, 0.375, 1.0, 0.375, 1.0, 0.375, 0.875, 0.375, 0.875, 0.375, 1.0, 0.375, 1.0, 0.375, 0.875, 0.375, 0.875, 0.375, 1.0, 0.375, 1.0, 0.375, 0.1258, 0.375, 0.1258, 0.375, 0.25, 0.375, 0.25, 0.375, 0.25, 0.375, 0.25, 0.375, 0.375, 0.375, 0.375, 0.375, 0.875, 0.375, 0.875, 0.375, 1.0, 0.375, 1.0, 0.375, 0.1258, 0.375, 0.1258, 0.375, 0.25, 0.375, 0.25, 0.375, 0.25, 0.375, 0.25, 0.375, 0.375, 0.375, 0.375, 0.375, 0.1258, 0.375, 0.1258, 0.375, 0.25, 0.375, 0.25, 0.375, 0.1258, 0.375, 0.1258, 0.375, 0.25, 0.375, 0.25, 0.375, 0.25, 0.375, 0.25, 0.375, 0.375, 0.375, 0.375, 0.375, 0.875, 0.375, 0.875, 0.375, 1.0, 0.375, 1.0, 0.375, 0.875, 0.375, 0.875, 0.375, 1.0, 0.375, 1.0, 0.375, 0.375, 0.375, 0.375, 0.375, 0.25, 0.375, 0.25, 0.0, 0.0, 0.0, 0.0, 0.0, 0.0, 0.0, 0.0, 0.375, 0.1258, 0.375, 0.1258, 0.375, 0.25, 0.375, 0.25, 0.0, 0.0, 0.0, 0.0, 0.0, 0.0, 0.0, 0.0, 0.375, 0.25, 0.375, 0.25, 0.375, 0.375, 0.375, 0.375, 0.0, 0.0, 0.0, 0.0, 0.0, 0.0, 0.0, 0.0, 0.375, 0.1258, 0.375, 0.1258, 0.375, 0.25, 0.375, 0.25, 0.375, 0.875, 0.375, 0.875, 0.375, 1.0, 0.375, 1.0, 0.375, 0.25, 0.375, 0.25, 0.375, 0.375, 0.375, 0.375, 0.375, 0.25, 0.375, 0.25, 0.375, 0.375, 0.375, 0.375, 0.0, 0.0, 0.0, 0.0, 0.0, 0.0, 0.0, 0.0, 0.375, 0.1258, 0.375, 0.1258, 0.375, 0.25, 0.375, 0.25, 0.375, 0.875, 0.375, 0.875, 0.375, 1.0, 0.375, 1.0, 0.375, 0.875, 0.375, 0.875, 0.375, 1.0, 0.375, 1.0, 0.0, 0.0, 0.0, 0.0, 0.0, 0.0, 0.0, 0.0, 0.0, 0.0, 0.0, 0.0, 0.0, 0.0, 0.0, 0.0, 0.375, 0.25, 0.375, 0.25, 0.375, 0.1258, 0.375, 0.1258, 0.0, 0.0, 0.0, 0.0, 0.0, 0.0, 0.0, 0.0, 0.375, 0.0, 0.375, 0.0, 0.375, 0.1258, 0.375, 0.1258, 0.375, 0.0, 0.375, 0.0, 0.375, 0.1258, 0.375, 0.1258, 0.0, 0.0, 0.0, 0.0, 0.0, 0.0, 0.0, 0.0, 0.375, 0.0, 0.375, 0.0, 0.375, 0.1258, 0.375, 0.1258, 0.0, 0.0, 0.0, 0.0, 0.0, 0.0, 0.0, 0.0, 0.0, 0.0, 0.0, 0.0, 0.0, 0.0, 0.0, 0.0, 0.375, 0.0, 0.375, 0.0, 0.375, 0.1258, 0.375, 0.1258, 0.0, 0.0, 0.0, 0.0, 0.0, 0.0, 0.0, 0.0, 0.0, 0.0, 0.0, 0.0, 0.0, 0.0, 0.0, 0.0, 0.375, 0.0, 0.375, 0.0, 0.375, 0.1258, 0.375, 0.1258, 0.375, 0.0, 0.375, 0.0, 0.375, 0.1258, 0.375, 0.1258, 0.375, 0.0, 0.375, 0.0, 0.375, 0.1258, 0.375, 0.1258, 0.375, 0.25, 0.375, 0.25, 0.375, 0.375, 0.375, 0.375, 0.375, 0.1258, 0.375, 0.1258, 0.375, 0.25, 0.375, 0.25, 0.375, 0.1258, 0.375, 0.1258, 0.375, 0.25, 0.375, 0.25, 0.375, 0.25, 0.375, 0.25, 0.375, 0.375, 0.375, 0.375, 0.375, 0.0, 0.375, 0.0, 0.375, 0.1258, 0.375, 0.1258, 0.375, 0.0, 0.375, 0.0, 0.375, 0.1258, 0.375, 0.1258, 0.375, 1.0, 0.375, 1.0, 0.375, 1.0, 0.375, 1.0, 0.375, 0.25, 0.375, 0.25, 0.375, 0.375, 0.375, 0.375, 0.375, 0.1258, 0.375, 0.1258, 0.375, 0.0, 0.375, 0.0, 0.375, 1.0, 0.375, 1.0, 0.375, 1.0, 0.375, 1.0])
me_cube_003.materials.append(mat_cal_as)
me_cube_003.use_mirror_vertex_groups = False
me_cube_003.update()
me_cube_005 = bpy.data.meshes.new('Cube.005')
me_cube_005.from_pydata([(-0.2467, -0.151, 0.1743), (-0.2567, -0.2692, 0.1486), (-0.1223, -0.1163, 0.175), (-0.08377, -0.3067, 0.1469), (-0.2663, -0.2527, 0.1543), (-0.07432, -0.1784, 0.1628), (-0.2763, -0.1079, -0.09919), (-0.2573, -0.3375, -0.09034), (-0.07518, -0.03748, -0.08643), (-0.08432, -0.3749, -0.09195), (-0.2668, -0.2165, -0.09336), (-0.07486, -0.177, -0.08773), (-0.3955, 0.2836, -0.02095), (-0.4097, 0.3188, -0.09593), (-0.1312, 0.3366, 0.03152), (-0.2685, 0.3235, -0.004929), (-0.2674, 0.397, -0.09528), (-0.08432, 0.3041, -0.08503), (-0.3067, 0.07228, 0.06806), (-0.3736, 0.1299, -0.1005), (-0.1162, 0.1595, -0.008135), (-0.08464, 0.1601, -0.1017)], [], [(3, 1, 7, 9), (2, 5, 11, 8), (10, 11, 9, 7), (6, 8, 11, 10), (1, 4, 10, 7), (5, 3, 9, 11), (4, 0, 6, 10), (8, 6, 19, 13, 16, 17, 21), (20, 21, 17, 14), (19, 18, 12, 13), (0, 2, 20, 18), (16, 15, 14, 17), (12, 15, 16, 13), (6, 0, 18, 19), (2, 8, 21, 20), (18, 20, 14, 15, 12)])
_uv = me_cube_005.uv_layers.new(name='UVMap')
_uv.uv.foreach_set('vector', [0.375, 0.875, 0.375, 1.0, 0.375, 1.0, 0.375, 0.875, 0.0, 0.0, 0.0, 0.0, 0.0, 0.0, 0.0, 0.0, 0.125, 0.6242, 0.25, 0.6242, 0.25, 0.75, 0.125, 0.75, 0.125, 0.5, 0.25, 0.5, 0.25, 0.6242, 0.125, 0.6242, 0.375, 0.0, 0.375, 0.1258, 0.375, 0.1258, 0.375, 0.0, 0.0, 0.0, 0.0, 0.0, 0.0, 0.0, 0.0, 0.0, 0.375, 0.1258, 0.375, 0.25, 0.375, 0.25, 0.375, 0.1258, 0.25, 0.5, 0.125, 0.5, 0.125, 0.5, 0.125, 0.5, 0.2278, 0.5, 0.25, 0.5, 0.25, 0.5, 0.0, 0.0, 0.0, 0.0, 0.0, 0.0, 0.0, 0.0, 0.375, 0.25, 0.375, 0.25, 0.375, 0.25, 0.375, 0.25, 0.375, 0.25, 0.375, 0.375, 0.375, 0.375, 0.375, 0.25, 0.375, 0.3528, 0.375, 0.3475, 0.375, 0.375, 0.375, 0.375, 0.375, 0.25, 0.375, 0.3475, 0.375, 0.3528, 0.375, 0.25, 0.375, 0.25, 0.375, 0.25, 0.375, 0.25, 0.375, 0.25, 0.0, 0.0, 0.0, 0.0, 0.0, 0.0, 0.0, 0.0, 0.375, 0.25, 0.375, 0.375, 0.375, 0.375, 0.375, 0.3475, 0.375, 0.25])
me_cube_005.materials.append(mat_sapata)
me_cube_005.use_mirror_vertex_groups = False
me_cube_005.update()
me_cube_006 = bpy.data.meshes.new('Cube.006')
me_cube_006.from_pydata([(0.2467, -0.151, 0.1743), (0.2567, -0.2692, 0.1486), (0.132, -0.1063, 0.175), (0.08377, -0.3067, 0.1469), (0.2663, -0.2527, 0.1543), (0.0841, -0.1683, 0.1628), (0.2763, -0.1079, -0.09919), (0.2573, -0.3375, -0.09034), (0.08496, -0.02744, -0.08643), (0.08432, -0.3749, -0.09195), (0.2668, -0.2165, -0.09336), (0.08464, -0.1669, -0.08773), (0.3955, 0.2836, -0.02095), (0.4097, 0.3188, -0.09593), (0.1312, 0.3366, 0.03152), (0.2685, 0.3235, -0.004929), (0.2674, 0.397, -0.09528), (0.08432, 0.3041, -0.08503), (0.3067, 0.07228, 0.06806), (0.3736, 0.1299, -0.1005), (0.1162, 0.1595, -0.008135), (0.08464, 0.1601, -0.1017)], [], [(3, 9, 7, 1), (2, 8, 11, 5), (10, 7, 9, 11), (6, 10, 11, 8), (1, 7, 10, 4), (5, 11, 9, 3), (4, 10, 6, 0), (8, 21, 17, 16, 13, 19, 6), (20, 14, 17, 21), (19, 13, 12, 18), (0, 18, 20, 2), (16, 17, 14, 15), (12, 13, 16, 15), (6, 19, 18, 0), (2, 20, 21, 8), (18, 12, 15, 14, 20)])
_uv = me_cube_006.uv_layers.new(name='UVMap')
_uv.uv.foreach_set('vector', [0.375, 0.875, 0.375, 0.875, 0.375, 1.0, 0.375, 1.0, 0.0, 0.0, 0.0, 0.0, 0.0, 0.0, 0.0, 0.0, 0.125, 0.6242, 0.125, 0.75, 0.25, 0.75, 0.25, 0.6242, 0.125, 0.5, 0.125, 0.6242, 0.25, 0.6242, 0.25, 0.5, 0.375, 0.0, 0.375, 0.0, 0.375, 0.1258, 0.375, 0.1258, 0.0, 0.0, 0.0, 0.0, 0.0, 0.0, 0.0, 0.0, 0.375, 0.1258, 0.375, 0.1258, 0.375, 0.25, 0.375, 0.25, 0.25, 0.5, 0.25, 0.5, 0.25, 0.5, 0.2278, 0.5, 0.125, 0.5, 0.125, 0.5, 0.125, 0.5, 0.0, 0.0, 0.0, 0.0, 0.0, 0.0, 0.0, 0.0, 0.375, 0.25, 0.375, 0.25, 0.375, 0.25, 0.375, 0.25, 0.375, 0.25, 0.375, 0.25, 0.375, 0.375, 0.375, 0.375, 0.375, 0.3528, 0.375, 0.375, 0.375, 0.375, 0.375, 0.3475, 0.375, 0.25, 0.375, 0.25, 0.375, 0.3528, 0.375, 0.3475, 0.375, 0.25, 0.375, 0.25, 0.375, 0.25, 0.375, 0.25, 0.0, 0.0, 0.0, 0.0, 0.0, 0.0, 0.0, 0.0, 0.375, 0.25, 0.375, 0.25, 0.375, 0.3475, 0.375, 0.375, 0.375, 0.375])
me_cube_006.materials.append(mat_sapata)
me_cube_006.use_mirror_vertex_groups = False
me_cube_006.update()
me_cube_007 = bpy.data.meshes.new('Cube.007')
me_cube_007.from_pydata([(-0.1756, -0.03802, 0.06515), (0.0002025, -0.0006732, 0.08919), (-0.1528, -0.004276, -0.07807), (0.1722, -0.03802, 0.06515), (0.1494, -0.004276, -0.07807), (0.06216, 0.02525, -0.04643), (-0.003231, 0.02851, 0.02284), (-0.05235, 0.0315, -0.03974), (-0.2506, -0.2299, 0.08645), (-0.2313, -0.2026, 0.03997), (-0.2168, -0.1691, -0.00822), (0.2532, -0.2321, 0.08551), (0.2446, -0.1998, 0.039), (0.228, -0.1664, -0.008567)], [], [(2, 0, 1, 6, 7), (4, 5, 6, 1, 3), (11, 3, 13, 12), (8, 0, 10, 9)])
_uv = me_cube_007.uv_layers.new(name='UVMap')
_uv.uv.foreach_set('vector', [0.4375, 0.25, 0.5, 0.25, 0.5, 0.375, 0.4627, 0.375, 0.4375, 0.3353, 0.4375, 0.25, 0.4375, 0.3204, 0.4627, 0.375, 0.5, 0.375, 0.5, 0.25, 0.0, 0.0, 0.0, 0.0, 0.0, 0.0, 0.0, 0.0, 0.0, 0.0, 0.0, 0.0, 0.0, 0.0, 0.0, 0.0])
me_cube_007.materials.append(mat_material_001)
me_cube_007.use_mirror_vertex_groups = False
me_cube_007.update()

# ---- objects
ob_cube = bpy.data.objects.new('Cube', me_cube)
ob_cube_001 = bpy.data.objects.new('Cube.001', me_cube_002)
ob_cube_002 = bpy.data.objects.new('Cube.002', me_cube_003)
ob_cube_003 = bpy.data.objects.new('Cube.003', me_cube_005)
ob_cube_004 = bpy.data.objects.new('Cube.004', me_cube_006)
ob_cube_005 = bpy.data.objects.new('Cube.005', me_cube_007)

# ---- transforms, parenting, visibility, modifiers, constraints
ob_cube.location = (0.0, 0.0, 1.0)
ob_cube.lock_rotations_4d = False
ob_cube.empty_display_type = 'ARROWS'
ob_cube.lineart.crease_threshold = 0.0
ob_cube_001.location = (0.0, 0.0, 1.0)
ob_cube_001.lock_rotations_4d = False
ob_cube_001.empty_display_type = 'ARROWS'
ob_cube_001.lineart.crease_threshold = 0.0
ob_cube_002.location = (2.301e-08, -0.02802, -1.0)
ob_cube_002.lock_rotations_4d = False
ob_cube_002.empty_display_type = 'ARROWS'
ob_cube_002.lineart.crease_threshold = 0.0
ob_cube_003.location = (0.02628, 0.08298, -2.298)
ob_cube_003.scale = (1.156, 1.053, 1.537)
ob_cube_003.lock_rotations_4d = False
ob_cube_003.empty_display_type = 'ARROWS'
ob_cube_003.lineart.crease_threshold = 0.0
ob_cube_004.location = (-0.02835, 0.08878, -2.298)
ob_cube_004.scale = (1.156, 1.053, 1.537)
ob_cube_004.lock_rotations_4d = False
ob_cube_004.empty_display_type = 'ARROWS'
ob_cube_004.lineart.crease_threshold = 0.0
ob_cube_005.location = (0.001695, 0.2342, 1.794)
ob_cube_005.lock_rotations_4d = False
ob_cube_005.empty_display_type = 'ARROWS'
ob_cube_005.lineart.crease_threshold = 0.0

# ---- collection membership
col_collection.objects.link(ob_cube)
col_collection.objects.link(ob_cube_001)
col_collection.objects.link(ob_cube_002)
col_collection.objects.link(ob_cube_003)
col_collection.objects.link(ob_cube_004)
col_collection.objects.link(ob_cube_005)

# ---- scene / render settings (as saved in the file)
scene.frame_start = 1; scene.frame_end = 250; scene.frame_set(1)
scene.render.engine = 'BLENDER_EEVEE_NEXT'
scene.cycles.sampling_pattern = 'TABULATED_SOBOL'
scene.cycles.use_light_tree = False
scene.view_settings.view_transform = 'Filmic'
bpy.context.view_layer.update()

# ---- added for rendering (the .blend has no active camera and no usable light): camera, sun
cam_auto = bpy.data.cameras.new('AutoCamera')
cam_auto.lens = 50.0
cam_auto.sensor_width = 36.0
cam_auto.clip_end = 1000.0
ob_auto_camera = bpy.data.objects.new('AutoCamera', cam_auto)
scene.collection.objects.link(ob_auto_camera)
ob_auto_camera.location = (5.40388, -6.44022, 4.16178)
ob_auto_camera.rotation_euler = (1.09748, -7.21219e-08, 0.694738)
scene.camera = ob_auto_camera
light_auto_sun = bpy.data.lights.new('AutoSun', 'SUN')
light_auto_sun.energy = 3.0
light_auto_sun.angle = 0.0523599
ob_auto_sun = bpy.data.objects.new('AutoSun', light_auto_sun)
scene.collection.objects.link(ob_auto_sun)
ob_auto_sun.rotation_euler = (0.872665, 0.174533, 0.523599)
bpy.context.view_layer.update()
